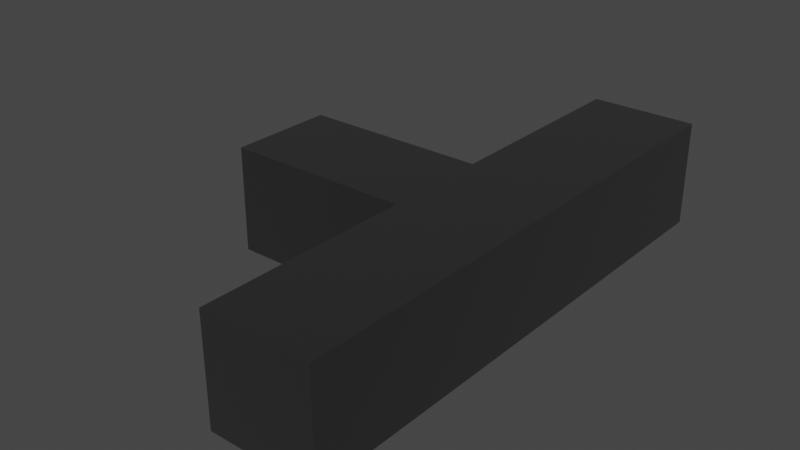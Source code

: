 # Source: DTJ_7.blend  (saved by Blender 3.4.6; exported with 4.5.12 LTS)
import bpy
from mathutils import Matrix  # noqa: F401  (used for matrix-valued properties, if any)

bpy.ops.wm.read_factory_settings(use_empty=True)
scene = bpy.context.scene
scene.name = 'Scene'

# ---- collections
col_dtj = bpy.data.collections.new('DTJ'); scene.collection.children.link(col_dtj)

# ---- materials (node trees are filled in below, after node groups)
mat_diffuse_0_004 = bpy.data.materials.new('diffuse_0.004')
mat_diffuse_0_004.use_transparent_shadow = False
mat_diffuse_0_004.diffuse_color = (0.0, 0.0, 0.0, 1.0)
mat_diffuse_0_004.roughness = 1.0

# ---- material node trees
mat_diffuse_0_004.use_nodes = True; mat_diffuse_0_004.node_tree.nodes.clear()
_N = mat_diffuse_0_004.node_tree.nodes; _L = mat_diffuse_0_004.node_tree.links
n0 = _N.new('ShaderNodeBsdfPrincipled'); n0.name = 'Principled BSDF'; n0.location = (0, 300)
n0.distribution = 'GGX'
n0.subsurface_method = 'RANDOM_WALK_SKIN'
n0.inputs[0].default_value = (0.0, 0.0, 0.0, 1.0)
n0.inputs[2].default_value = 1.0
n0.inputs[3].default_value = 1.45
n0.inputs[13].default_value = 1.0
n0.inputs[27].default_value = (0.0, 0.0, 0.0, 1.0)
n0.inputs[28].default_value = 1.0
n1 = _N.new('ShaderNodeOutputMaterial'); n1.name = 'Material Output'; n1.location = (280, 300)
_L.new(n0.outputs[0], n1.inputs[0])
n1.is_active_output = True

# ---- world
world_world = bpy.data.worlds.new('World'); scene.world = world_world
world_world.use_nodes = True; world_world.node_tree.nodes.clear()
_N = world_world.node_tree.nodes; _L = world_world.node_tree.links
n0 = _N.new('ShaderNodeOutputWorld'); n0.name = 'World Output'; n0.location = (300, 300)
n1 = _N.new('ShaderNodeBackground'); n1.name = 'Background'; n1.location = (10, 300)
n1.inputs[0].default_value = (0.05088, 0.05088, 0.05088, 1.0)
_L.new(n1.outputs[0], n0.inputs[0])
n0.is_active_output = True
world_world.color = (0.05088, 0.05088, 0.05088)
world_world.use_sun_shadow = False
world_world.sun_shadow_jitter_overblur = 0.0

# ---- meshes
me_object_1_003 = bpy.data.meshes.new('object_1.003')
me_object_1_003.from_pydata([(110.0, 0.0, 80.0), (110.0, 40.0, 80.0), (110.0, 0.0, -120.0), (110.0, 40.0, -120.0), (110.0, 0.0, -20.0), (110.0, 40.0, -20.0), (110.0, 20.0, 80.0), (110.0, 20.0, -120.0), (110.0, 20.0, -20.0), (110.0, 30.0, -20.0), (110.0, 20.0, 30.0), (110.0, 30.0, 30.0), (110.0, 10.0, -20.0), (110.0, 10.0, 30.0), (110.0, 20.0, -70.0), (110.0, 10.0, -70.0), (110.0, 30.0, -70.0), (110.0, 0.0, -120.0), (110.0, 40.0, -120.0), (70.0, 0.0, -120.0), (70.0, 40.0, -120.0), (90.0, 0.0, -120.0), (90.0, 40.0, -120.0), (110.0, 20.0, -120.0), (70.0, 20.0, -120.0), (70.0, 0.0, 80.0), (70.0, 40.0, 80.0), (110.0, 0.0, 80.0), (110.0, 40.0, 80.0), (90.0, 0.0, 80.0), (90.0, 40.0, 80.0), (110.0, 20.0, 80.0), (70.0, 20.0, 80.0), (110.0, 0.0, 80.0), (110.0, 0.0, -120.0), (70.0, 0.0, 80.0), (70.0, 0.0, -120.0), (110.0, 0.0, -20.0), (90.0, 0.0, -120.0), (70.0, 0.0, -20.0), (90.0, 0.0, 80.0), (90.0, 0.0, -20.0), (90.0, 0.0, -70.0), (80.0, 0.0, -20.0), (80.0, 0.0, -70.0), (100.0, 0.0, -20.0), (100.0, 0.0, -70.0), (90.0, 0.0, 30.0), (100.0, 0.0, 30.0), (80.0, 0.0, 30.0), (70.0, 0.0, 60.0), (70.0, 0.0, 40.0), (70.0, 0.0, 20.0), (70.0, 0.0, 0.0), (70.0, 0.0, -40.0), (70.0, 0.0, -60.0), (70.0, 0.0, -80.0), (70.0, 0.0, -100.0), (110.0, 40.0, 80.0), (70.0, 40.0, 80.0), (110.0, 40.0, -120.0), (70.0, 40.0, -120.0), (110.0, 40.0, -20.0), (90.0, 40.0, -120.0), (70.0, 40.0, -20.0), (90.0, 40.0, 80.0), (90.0, 40.0, -20.0), (90.0, 40.0, -70.0), (100.0, 40.0, -20.0), (100.0, 40.0, -70.0), (80.0, 40.0, -20.0), (80.0, 40.0, -70.0), (90.0, 40.0, 30.0), (80.0, 40.0, 30.0), (100.0, 40.0, 30.0), (70.0, 40.0, -100.0), (70.0, 40.0, -80.0), (70.0, 40.0, -60.0), (70.0, 40.0, -40.0), (70.0, 40.0, 0.0), (70.0, 40.0, 20.0), (70.0, 40.0, 40.0), (70.0, 40.0, 60.0), (70.0, 0.0, -120.0), (70.0, 40.0, -120.0), (70.0, 5.714, -91.43), (70.0, 11.43, -91.43), (70.0, 17.14, -91.43), (70.0, 22.86, -91.43), (70.0, 28.57, -91.43), (70.0, 34.29, -91.43), (70.0, 5.714, -62.86), (70.0, 11.43, -62.86), (70.0, 17.14, -62.86), (70.0, 22.86, -62.86), (70.0, 28.57, -62.86), (70.0, 34.29, -62.86), (70.0, 5.714, -34.29), (70.0, 34.29, -34.29), (70.0, 5.714, -5.714), (70.0, 11.43, -5.714), (70.0, 28.57, -5.714), (70.0, 34.29, -5.714), (70.0, 5.714, 22.86), (70.0, 11.43, 22.86), (70.0, 17.14, 22.86), (70.0, 22.86, 22.86), (70.0, 28.57, 22.86), (70.0, 34.29, 22.86), (70.0, 5.714, 51.43), (70.0, 11.43, 51.43), (70.0, 17.14, 51.43), (70.0, 22.86, 51.43), (70.0, 28.57, 51.43), (70.0, 34.29, 51.43), (70.0, 0.0, 80.0), (70.0, 40.0, 80.0), (70.0, 20.0, -120.0), (70.0, 20.0, 80.0), (70.0, 0.0, -100.0), (70.0, 0.0, -80.0), (70.0, 0.0, -60.0), (70.0, 0.0, -40.0), (70.0, 0.0, -20.0), (70.0, 0.0, 0.0), (70.0, 0.0, 20.0), (70.0, 0.0, 40.0), (70.0, 0.0, 60.0), (70.0, 40.0, 60.0), (70.0, 40.0, 40.0), (70.0, 40.0, 20.0), (70.0, 40.0, 0.0), (70.0, 40.0, -20.0), (70.0, 40.0, -40.0), (70.0, 40.0, -60.0), (70.0, 40.0, -80.0), (70.0, 40.0, -100.0), (70.0, 27.5, -10.0), (70.0, 27.5, -5.0), (70.0, 27.5, 0.0), (70.0, 25.71, 22.86), (70.0, 28.57, 8.571), (70.0, 22.86, 8.571), (70.0, 25.71, 8.571), (70.0, 12.5, 0.0), (70.0, 12.5, -5.0), (70.0, 12.5, -10.0), (70.0, 14.29, 22.86), (70.0, 17.14, 8.571), (70.0, 11.43, 8.571), (70.0, 14.29, 8.571), (70.0, 20.0, 0.0), (70.0, 27.5, -40.0), (70.0, 27.5, -25.0), (70.0, 12.5, -25.0), (70.0, 12.5, -40.0), (70.0, 27.5, -48.25), (70.0, 12.5, -48.25), (75.0, 12.5, -10.0), (75.0, 27.5, -10.0), (75.0, 12.5, 0.0), (75.0, 27.5, 0.0), (75.0, 20.0, -10.0), (75.0, 12.5, -5.0), (75.0, 20.0, 0.0), (75.0, 27.5, -5.0), (75.0, 27.5, -10.0), (70.0, 27.5, -10.0), (75.0, 27.5, 0.0), (70.0, 27.5, 0.0), (75.0, 27.5, -5.0), (70.0, 27.5, -5.0), (75.0, 12.5, -10.0), (70.0, 12.5, -10.0), (75.0, 12.5, 0.0), (70.0, 12.5, 0.0), (75.0, 12.5, -5.0), (70.0, 12.5, -5.0), (75.0, 12.5, 0.0), (75.0, 27.5, 0.0), (70.0, 12.5, 0.0), (70.0, 27.5, 0.0), (75.0, 20.0, 0.0), (70.0, 20.0, 0.0), (75.0, 27.5, -40.0), (86.0, 27.5, -40.0), (97.0, 27.5, -40.0), (97.0, 27.5, -20.0), (97.0, 27.5, 0.0), (75.0, 27.5, -10.0), (75.0, 27.5, -25.0), (89.67, 27.5, -3.333), (82.33, 27.5, -6.667), (97.0, 27.5, -40.0), (97.0, 27.5, 0.0), (97.0, 12.5, -40.0), (97.0, 12.5, 0.0), (97.0, 27.5, -20.0), (97.0, 20.0, -40.0), (97.0, 12.5, -20.0), (97.0, 20.0, 0.0), (97.0, 27.5, 0.0), (75.0, 27.5, -10.0), (97.0, 12.5, 0.0), (75.0, 12.5, -10.0), (75.0, 20.0, -10.0), (97.0, 20.0, 0.0), (89.67, 12.5, -3.333), (82.33, 12.5, -6.667), (82.33, 27.5, -6.667), (89.67, 27.5, -3.333), (75.0, 12.5, -40.0), (86.0, 12.5, -40.0), (97.0, 12.5, -40.0), (97.0, 12.5, -20.0), (97.0, 12.5, 0.0), (89.67, 12.5, -3.333), (82.33, 12.5, -6.667), (75.0, 12.5, -10.0), (75.0, 12.5, -25.0), (75.0, 27.5, -10.0), (75.0, 27.5, -40.0), (70.0, 27.5, -10.0), (70.0, 27.5, -40.0), (70.0, 27.5, -25.0), (75.0, 27.5, -25.0), (75.0, 12.5, -10.0), (75.0, 12.5, -40.0), (70.0, 12.5, -10.0), (70.0, 12.5, -40.0), (70.0, 12.5, -25.0), (75.0, 12.5, -25.0), (97.0, 27.5, -40.0), (86.0, 27.5, -40.0), (75.0, 27.5, -40.0), (70.0, 27.5, -40.0), (83.68, 27.5, -44.08), (97.0, 27.5, -43.0), (83.68, 27.5, -41.99), (90.52, 27.5, -44.08), (90.52, 27.5, -41.99), (70.0, 27.5, -48.25), (83.5, 27.5, -45.62), (97.0, 27.5, -43.0), (70.0, 12.5, -48.25), (97.0, 12.5, -43.0), (97.0, 20.0, -43.0), (70.0, 27.5, -48.25), (83.5, 12.5, -45.62), (83.5, 27.5, -45.62), (97.0, 27.5, -43.0), (97.0, 27.5, -40.0), (97.0, 12.5, -43.0), (97.0, 12.5, -40.0), (97.0, 20.0, -40.0), (97.0, 20.0, -43.0), (70.0, 12.5, -48.25), (97.0, 12.5, -40.0), (86.0, 12.5, -40.0), (75.0, 12.5, -40.0), (70.0, 12.5, -40.0), (83.68, 12.5, -44.08), (97.0, 12.5, -43.0), (83.68, 12.5, -41.99), (90.52, 12.5, -44.08), (90.52, 12.5, -41.99), (83.5, 12.5, -45.62)], [], [(16, 9, 8, 14), (9, 11, 10, 8), (8, 10, 13, 12), (14, 8, 12, 15), (6, 0, 13), (4, 13, 0), (13, 4, 12), (15, 12, 4), (11, 1, 6), (6, 10, 11), (10, 6, 13), (5, 1, 11), (7, 14, 15), (15, 2, 7), (2, 15, 4), (16, 14, 7), (11, 9, 5), (16, 5, 9), (5, 16, 3), (7, 3, 16), (23, 17, 21), (23, 22, 18), (24, 23, 21), (23, 24, 22), (24, 20, 22), (19, 24, 21), (32, 25, 29), (32, 30, 26), (31, 32, 29), (32, 31, 30), (31, 28, 30), (27, 31, 29), (44, 42, 41, 43), (42, 46, 45, 41), (41, 45, 48, 47), (43, 41, 47, 49), (37, 33, 48), (40, 48, 33), (48, 45, 37), (47, 40, 49), (35, 49, 40), (48, 40, 47), (34, 37, 46), (45, 46, 37), (38, 34, 46), (44, 38, 42), (46, 42, 38), (43, 49, 52, 53), (50, 51, 49), (51, 52, 49), (53, 39, 43), (39, 54, 43), (55, 44, 54), (54, 44, 43), (56, 44, 55), (44, 56, 57), (44, 57, 36), (38, 44, 36), (35, 50, 49), (71, 70, 66, 67), (70, 73, 72, 66), (66, 72, 74, 68), (67, 66, 68, 69), (65, 58, 74), (62, 74, 58), (72, 65, 74), (62, 68, 74), (69, 68, 62), (73, 65, 72), (73, 82, 59), (73, 81, 82), (80, 73, 79), (73, 70, 79), (81, 73, 80), (73, 59, 65), (63, 67, 69), (71, 67, 63), (60, 63, 69), (61, 71, 63), (60, 69, 62), (70, 71, 77, 78), (70, 78, 64), (71, 75, 76), (71, 61, 75), (76, 77, 71), (79, 70, 64), (92, 86, 85, 91), (93, 87, 86, 92), (94, 88, 87, 93), (95, 89, 88, 94), (96, 90, 89, 95), (97, 99, 100), (101, 102, 98), (149, 100, 99), (103, 104, 149), (99, 103, 149), (105, 148, 150, 147), (147, 150, 149, 104), (107, 141, 143, 140), (140, 143, 142, 106), (141, 107, 108), (102, 101, 141), (108, 102, 141), (110, 104, 103, 109), (147, 104, 110), (111, 105, 147), (110, 111, 147), (112, 106, 105, 111), (140, 106, 112), (113, 107, 140), (112, 113, 140), (114, 108, 107, 113), (85, 83, 119), (91, 85, 120, 121), (119, 120, 85), (86, 83, 85), (117, 83, 86), (92, 91, 97), (87, 117, 86), (97, 91, 121, 122), (154, 155, 100), (122, 123, 97), (97, 100, 92), (157, 93, 92), (155, 92, 100), (154, 100, 146), (94, 93, 157), (157, 92, 155), (99, 97, 123), (89, 117, 88), (88, 117, 87), (84, 117, 89, 90), (90, 136, 84), (90, 96, 134, 135), (136, 90, 135), (95, 94, 156), (153, 101, 152), (157, 156, 94), (98, 95, 101), (101, 95, 152), (133, 134, 96, 98), (132, 133, 98), (98, 102, 132), (96, 95, 98), (137, 101, 153), (152, 95, 156), (103, 99, 124, 125), (124, 99, 123), (144, 100, 149), (144, 150, 148), (100, 144, 145), (151, 144, 148), (105, 151, 148), (150, 144, 149), (139, 151, 142, 143), (103, 125, 126), (109, 127, 115), (109, 126, 127), (115, 110, 109), (110, 118, 111), (109, 103, 126), (106, 151, 105), (118, 110, 115), (101, 138, 139), (141, 139, 143), (130, 131, 102, 108), (141, 101, 139), (132, 102, 131), (138, 101, 137), (118, 116, 114, 113), (112, 118, 113), (106, 142, 151), (130, 108, 129), (114, 129, 108), (128, 114, 116), (129, 114, 128), (111, 118, 112), (100, 145, 146), (162, 158, 163), (162, 165, 159), (164, 162, 163), (162, 164, 165), (164, 161, 165), (160, 164, 163), (167, 166, 170, 171), (168, 169, 171, 170), (173, 177, 176, 172), (174, 176, 177, 175), (182, 178, 180, 183), (179, 182, 183, 181), (185, 192, 190), (190, 192, 189), (185, 190, 184), (187, 185, 186), (188, 191, 187), (187, 191, 192), (185, 187, 192), (197, 193, 198), (197, 200, 194), (199, 197, 198), (197, 199, 200), (199, 196, 200), (195, 199, 198), (210, 201, 206), (209, 210, 207, 208), (209, 205, 202), (206, 207, 210), (204, 205, 208), (208, 205, 209), (203, 207, 206), (212, 219, 217), (219, 218, 217), (212, 211, 219), (214, 213, 212), (215, 214, 216), (214, 217, 216), (212, 217, 214), (225, 220, 222, 224), (221, 225, 224, 223), (231, 230, 228, 226), (227, 229, 230, 231), (240, 238, 236, 239), (236, 241, 242), (234, 235, 236), (241, 236, 235), (238, 234, 236), (236, 242, 239), (242, 237, 239), (237, 240, 239), (232, 233, 240), (238, 240, 233), (237, 232, 240), (234, 238, 233), (249, 247, 244, 248), (246, 243, 249), (249, 248, 246), (248, 245, 246), (251, 250, 255, 254), (252, 253, 254, 255), (265, 264, 261, 263), (261, 266, 256), (259, 261, 260), (256, 260, 261), (263, 261, 259), (261, 264, 266), (266, 264, 262), (262, 264, 265), (257, 265, 258), (263, 258, 265), (262, 265, 257), (259, 258, 263)])
_uv = me_object_1_003.uv_layers.new(name='UVMap')
_uv.uv.foreach_set('vector', [0.7719, 0.9582, 0.5689, 0.9582, 0.5689, 0.9179, 0.7719, 0.9179, 0.5689, 0.9582, 0.3658, 0.9582, 0.3658, 0.9179, 0.5689, 0.9179, 0.5689, 0.9179, 0.3658, 0.9179, 0.3658, 0.8776, 0.5689, 0.8776, 0.7719, 0.9179, 0.5689, 0.9179, 0.5689, 0.8776, 0.7719, 0.8776, 0.1627, 0.9179, 0.1627, 0.8373, 0.3658, 0.8776, 0.5689, 0.8373, 0.3658, 0.8776, 0.1627, 0.8373, 0.3658, 0.8776, 0.5689, 0.8373, 0.5689, 0.8776, 0.7719, 0.8776, 0.5689, 0.8776, 0.5689, 0.8373, 0.3658, 0.9582, 0.1627, 0.9985, 0.1627, 0.9179, 0.1627, 0.9179, 0.3658, 0.9179, 0.3658, 0.9582, 0.3658, 0.9179, 0.1627, 0.9179, 0.3658, 0.8776, 0.5689, 0.9985, 0.1627, 0.9985, 0.3658, 0.9582, 0.975, 0.9179, 0.7719, 0.9179, 0.7719, 0.8776, 0.7719, 0.8776, 0.975, 0.8373, 0.975, 0.9179, 0.975, 0.8373, 0.7719, 0.8776, 0.5689, 0.8373, 0.7719, 0.9582, 0.7719, 0.9179, 0.975, 0.9179, 0.3658, 0.9582, 0.5689, 0.9582, 0.5689, 0.9985, 0.7719, 0.9582, 0.5689, 0.9985, 0.5689, 0.9582, 0.5689, 0.9985, 0.7719, 0.9582, 0.975, 0.9985, 0.975, 0.9179, 0.975, 0.9985, 0.7719, 0.9582, 0.5696, 0.2163, 0.5696, 0.1357, 0.651, 0.1357, 0.5696, 0.2163, 0.651, 0.297, 0.5696, 0.297, 0.7323, 0.2163, 0.5696, 0.2163, 0.651, 0.1357, 0.5696, 0.2163, 0.7323, 0.2163, 0.651, 0.297, 0.7323, 0.2163, 0.7323, 0.297, 0.651, 0.297, 0.7323, 0.1357, 0.7323, 0.2163, 0.651, 0.1357, 0.1627, 0.2163, 0.1627, 0.1357, 0.2441, 0.1357, 0.1627, 0.2163, 0.2441, 0.297, 0.1627, 0.297, 0.3255, 0.2163, 0.1627, 0.2163, 0.2441, 0.1357, 0.1627, 0.2163, 0.3255, 0.2163, 0.2441, 0.297, 0.3255, 0.2163, 0.3255, 0.297, 0.2441, 0.297, 0.3255, 0.1357, 0.3255, 0.2163, 0.2441, 0.1357, 0.3658, 0.7955, 0.3658, 0.7552, 0.5689, 0.7552, 0.5689, 0.7955, 0.3658, 0.7552, 0.3658, 0.7148, 0.5689, 0.7148, 0.5689, 0.7552, 0.5689, 0.7552, 0.5689, 0.7148, 0.7719, 0.7148, 0.7719, 0.7552, 0.5689, 0.7955, 0.5689, 0.7552, 0.7719, 0.7552, 0.7719, 0.7955, 0.5689, 0.6745, 0.975, 0.6745, 0.7719, 0.7148, 0.975, 0.7552, 0.7719, 0.7148, 0.975, 0.6745, 0.7719, 0.7148, 0.5689, 0.7148, 0.5689, 0.6745, 0.7719, 0.7552, 0.975, 0.7552, 0.7719, 0.7955, 0.975, 0.8358, 0.7719, 0.7955, 0.975, 0.7552, 0.7719, 0.7148, 0.975, 0.7552, 0.7719, 0.7552, 0.1627, 0.6745, 0.5689, 0.6745, 0.3658, 0.7148, 0.5689, 0.7148, 0.3658, 0.7148, 0.5689, 0.6745, 0.1627, 0.7552, 0.1627, 0.6745, 0.3658, 0.7148, 0.3658, 0.7955, 0.1627, 0.7552, 0.3658, 0.7552, 0.3658, 0.7148, 0.3658, 0.7552, 0.1627, 0.7552, 0.5689, 0.7955, 0.7719, 0.7955, 0.7313, 0.8358, 0.6501, 0.8358, 0.8938, 0.8358, 0.8125, 0.8358, 0.7719, 0.7955, 0.8125, 0.8358, 0.7313, 0.8358, 0.7719, 0.7955, 0.6501, 0.8358, 0.5689, 0.8358, 0.5689, 0.7955, 0.5689, 0.8358, 0.4876, 0.8358, 0.5689, 0.7955, 0.4064, 0.8358, 0.3658, 0.7955, 0.4876, 0.8358, 0.4876, 0.8358, 0.3658, 0.7955, 0.5689, 0.7955, 0.3252, 0.8358, 0.3658, 0.7955, 0.4064, 0.8358, 0.3658, 0.7955, 0.3252, 0.8358, 0.244, 0.8358, 0.3658, 0.7955, 0.244, 0.8358, 0.1627, 0.8358, 0.1627, 0.7552, 0.3658, 0.7955, 0.1627, 0.8358, 0.975, 0.8358, 0.8938, 0.8358, 0.7719, 0.7955, 0.04032, 0.6103, 0.04032, 0.4069, 0.08064, 0.4069, 0.08064, 0.6103, 0.04032, 0.4069, 0.04032, 0.2034, 0.08064, 0.2034, 0.08064, 0.4069, 0.08064, 0.4069, 0.08064, 0.2034, 0.121, 0.2034, 0.121, 0.4069, 0.08064, 0.6103, 0.08064, 0.4069, 0.121, 0.4069, 0.121, 0.6103, 0.08064, 0.0, 0.1613, 0.0, 0.121, 0.2034, 0.1613, 0.4069, 0.121, 0.2034, 0.1613, 0.0, 0.08064, 0.2034, 0.08064, 0.0, 0.121, 0.2034, 0.1613, 0.4069, 0.121, 0.4069, 0.121, 0.2034, 0.121, 0.6103, 0.121, 0.4069, 0.1613, 0.4069, 0.04032, 0.2034, 0.08064, 0.0, 0.08064, 0.2034, 0.04032, 0.2034, 0.0, 0.08137, 0.0, 0.0, 0.04032, 0.2034, 0.0, 0.1627, 0.0, 0.08137, 0.0, 0.2441, 0.04032, 0.2034, 0.0, 0.3255, 0.04032, 0.2034, 0.04032, 0.4069, 0.0, 0.3255, 0.0, 0.1627, 0.04032, 0.2034, 0.0, 0.2441, 0.04032, 0.2034, 0.0, 0.0, 0.08064, 0.0, 0.08064, 0.8137, 0.08064, 0.6103, 0.121, 0.6103, 0.04032, 0.6103, 0.08064, 0.6103, 0.08064, 0.8137, 0.1613, 0.8137, 0.08064, 0.8137, 0.121, 0.6103, 0.0, 0.8137, 0.04032, 0.6103, 0.08064, 0.8137, 0.1613, 0.8137, 0.121, 0.6103, 0.1613, 0.4069, 0.04032, 0.4069, 0.04032, 0.6103, 0.0, 0.5696, 0.0, 0.4882, 0.04032, 0.4069, 0.0, 0.4882, 0.0, 0.4069, 0.04032, 0.6103, 0.0, 0.7323, 0.0, 0.651, 0.04032, 0.6103, 0.0, 0.8137, 0.0, 0.7323, 0.0, 0.651, 0.0, 0.5696, 0.04032, 0.6103, 0.0, 0.3255, 0.04032, 0.4069, 0.0, 0.4069, 0.3948, 0.5579, 0.2788, 0.5579, 0.2788, 0.5348, 0.3948, 0.5348, 0.3948, 0.5809, 0.2788, 0.5809, 0.2788, 0.5579, 0.3948, 0.5579, 0.3948, 0.6039, 0.2788, 0.6039, 0.2788, 0.5809, 0.3948, 0.5809, 0.3948, 0.627, 0.2788, 0.627, 0.2788, 0.6039, 0.3948, 0.6039, 0.3948, 0.65, 0.2788, 0.65, 0.2788, 0.627, 0.3948, 0.627, 0.5108, 0.5348, 0.6269, 0.5348, 0.6269, 0.5579, 0.6269, 0.627, 0.6269, 0.65, 0.5108, 0.65, 0.6849, 0.5579, 0.6269, 0.5579, 0.6269, 0.5348, 0.7429, 0.5348, 0.7429, 0.5579, 0.6849, 0.5579, 0.6269, 0.5348, 0.7429, 0.5348, 0.6849, 0.5579, 0.7429, 0.5809, 0.6849, 0.5809, 0.6849, 0.5694, 0.7429, 0.5694, 0.7429, 0.5694, 0.6849, 0.5694, 0.6849, 0.5579, 0.7429, 0.5579, 0.7429, 0.627, 0.6849, 0.627, 0.6849, 0.6155, 0.7429, 0.6155, 0.7429, 0.6155, 0.6849, 0.6155, 0.6849, 0.6039, 0.7429, 0.6039, 0.6849, 0.627, 0.7429, 0.627, 0.7429, 0.65, 0.6269, 0.65, 0.6269, 0.627, 0.6849, 0.627, 0.7429, 0.65, 0.6269, 0.65, 0.6849, 0.627, 0.8589, 0.5579, 0.7429, 0.5579, 0.7429, 0.5348, 0.8589, 0.5348, 0.7429, 0.5694, 0.7429, 0.5579, 0.8589, 0.5579, 0.8589, 0.5809, 0.7429, 0.5809, 0.7429, 0.5694, 0.8589, 0.5579, 0.8589, 0.5809, 0.7429, 0.5694, 0.8589, 0.6039, 0.7429, 0.6039, 0.7429, 0.5809, 0.8589, 0.5809, 0.7429, 0.6155, 0.7429, 0.6039, 0.8589, 0.6039, 0.8589, 0.627, 0.7429, 0.627, 0.7429, 0.6155, 0.8589, 0.6039, 0.8589, 0.627, 0.7429, 0.6155, 0.8589, 0.65, 0.7429, 0.65, 0.7429, 0.627, 0.8589, 0.627, 0.2788, 0.5348, 0.1627, 0.5118, 0.244, 0.5118, 0.3948, 0.5348, 0.2788, 0.5348, 0.3252, 0.5118, 0.4064, 0.5118, 0.244, 0.5118, 0.3252, 0.5118, 0.2788, 0.5348, 0.2788, 0.5579, 0.1627, 0.5118, 0.2788, 0.5348, 0.1627, 0.5924, 0.1627, 0.5118, 0.2788, 0.5579, 0.3948, 0.5579, 0.3948, 0.5348, 0.5108, 0.5348, 0.2788, 0.5809, 0.1627, 0.5924, 0.2788, 0.5579, 0.5108, 0.5348, 0.3948, 0.5348, 0.4064, 0.5118, 0.4876, 0.5118, 0.5486, 0.5622, 0.4876, 0.5622, 0.6269, 0.5579, 0.4876, 0.5118, 0.5689, 0.5118, 0.5108, 0.5348, 0.5108, 0.5348, 0.6269, 0.5579, 0.3948, 0.5579, 0.4541, 0.5622, 0.3948, 0.5809, 0.3948, 0.5579, 0.4876, 0.5622, 0.3948, 0.5579, 0.6269, 0.5579, 0.5486, 0.5622, 0.6269, 0.5579, 0.6095, 0.5622, 0.3948, 0.6039, 0.3948, 0.5809, 0.4541, 0.5622, 0.4541, 0.5622, 0.3948, 0.5579, 0.4876, 0.5622, 0.6269, 0.5348, 0.5108, 0.5348, 0.5689, 0.5118, 0.2788, 0.627, 0.1627, 0.5924, 0.2788, 0.6039, 0.2788, 0.6039, 0.1627, 0.5924, 0.2788, 0.5809, 0.1627, 0.6731, 0.1627, 0.5924, 0.2788, 0.627, 0.2788, 0.65, 0.2788, 0.65, 0.244, 0.6731, 0.1627, 0.6731, 0.2788, 0.65, 0.3948, 0.65, 0.4064, 0.6731, 0.3252, 0.6731, 0.244, 0.6731, 0.2788, 0.65, 0.3252, 0.6731, 0.3948, 0.627, 0.3948, 0.6039, 0.4541, 0.6227, 0.5486, 0.6227, 0.6269, 0.627, 0.4876, 0.6227, 0.4541, 0.5622, 0.4541, 0.6227, 0.3948, 0.6039, 0.5108, 0.65, 0.3948, 0.627, 0.6269, 0.627, 0.6269, 0.627, 0.3948, 0.627, 0.4876, 0.6227, 0.4876, 0.6731, 0.4064, 0.6731, 0.3948, 0.65, 0.5108, 0.65, 0.5689, 0.6731, 0.4876, 0.6731, 0.5108, 0.65, 0.5108, 0.65, 0.6269, 0.65, 0.5689, 0.6731, 0.3948, 0.65, 0.3948, 0.627, 0.5108, 0.65, 0.6095, 0.6227, 0.6269, 0.627, 0.5486, 0.6227, 0.4876, 0.6227, 0.3948, 0.627, 0.4541, 0.6227, 0.7429, 0.5348, 0.6269, 0.5348, 0.6501, 0.5118, 0.7313, 0.5118, 0.6501, 0.5118, 0.6269, 0.5348, 0.5689, 0.5118, 0.6501, 0.5622, 0.6269, 0.5579, 0.6849, 0.5579, 0.6501, 0.5622, 0.6849, 0.5694, 0.6849, 0.5809, 0.6269, 0.5579, 0.6501, 0.5622, 0.6298, 0.5622, 0.6501, 0.5924, 0.6501, 0.5622, 0.6849, 0.5809, 0.7429, 0.5809, 0.6501, 0.5924, 0.6849, 0.5809, 0.6849, 0.5694, 0.6501, 0.5622, 0.6849, 0.5579, 0.6501, 0.6227, 0.6501, 0.5924, 0.6849, 0.6039, 0.6849, 0.6155, 0.7429, 0.5348, 0.7313, 0.5118, 0.8125, 0.5118, 0.8589, 0.5348, 0.8938, 0.5118, 0.975, 0.5118, 0.8589, 0.5348, 0.8125, 0.5118, 0.8938, 0.5118, 0.975, 0.5118, 0.8589, 0.5579, 0.8589, 0.5348, 0.8589, 0.5579, 0.975, 0.5924, 0.8589, 0.5809, 0.8589, 0.5348, 0.7429, 0.5348, 0.8125, 0.5118, 0.7429, 0.6039, 0.6501, 0.5924, 0.7429, 0.5809, 0.975, 0.5924, 0.8589, 0.5579, 0.975, 0.5118, 0.6269, 0.627, 0.6298, 0.6227, 0.6501, 0.6227, 0.6849, 0.627, 0.6501, 0.6227, 0.6849, 0.6155, 0.7313, 0.6731, 0.6501, 0.6731, 0.6269, 0.65, 0.7429, 0.65, 0.6849, 0.627, 0.6269, 0.627, 0.6501, 0.6227, 0.5689, 0.6731, 0.6269, 0.65, 0.6501, 0.6731, 0.6298, 0.6227, 0.6269, 0.627, 0.6095, 0.6227, 0.975, 0.5924, 0.975, 0.6731, 0.8589, 0.65, 0.8589, 0.627, 0.8589, 0.6039, 0.975, 0.5924, 0.8589, 0.627, 0.7429, 0.6039, 0.6849, 0.6039, 0.6501, 0.5924, 0.7313, 0.6731, 0.7429, 0.65, 0.8125, 0.6731, 0.8589, 0.65, 0.8125, 0.6731, 0.7429, 0.65, 0.8938, 0.6731, 0.8589, 0.65, 0.975, 0.6731, 0.8125, 0.6731, 0.8589, 0.65, 0.8938, 0.6731, 0.8589, 0.5809, 0.975, 0.5924, 0.8589, 0.6039, 0.6269, 0.5579, 0.6298, 0.5622, 0.6095, 0.5622, 0.1627, 0.09154, 0.1627, 0.06103, 0.1831, 0.06103, 0.1627, 0.09154, 0.1831, 0.1221, 0.1627, 0.1221, 0.2034, 0.09154, 0.1627, 0.09154, 0.1831, 0.06103, 0.1627, 0.09154, 0.2034, 0.09154, 0.1831, 0.1221, 0.2034, 0.09154, 0.2034, 0.1221, 0.1831, 0.1221, 0.2034, 0.06103, 0.2034, 0.09154, 0.1831, 0.06103, 0.5244, 0.0, 0.5447, 0.0, 0.5447, 0.02034, 0.5244, 0.02034, 0.5447, 0.04069, 0.5244, 0.04069, 0.5244, 0.02034, 0.5447, 0.02034, 0.2984, 0.0, 0.2984, 0.02034, 0.3187, 0.02034, 0.3187, 0.0, 0.3187, 0.04069, 0.3187, 0.02034, 0.2984, 0.02034, 0.2984, 0.04069, 0.7504, 0.02978, 0.7504, 0.0, 0.7708, 0.0, 0.7708, 0.02978, 0.7504, 0.05956, 0.7504, 0.02978, 0.7708, 0.02978, 0.7708, 0.05956, 0.734, 0.3433, 0.5983, 0.3287, 0.6729, 0.2993, 0.6729, 0.2993, 0.5983, 0.3287, 0.6119, 0.2993, 0.734, 0.3433, 0.6729, 0.2993, 0.734, 0.2993, 0.6526, 0.3874, 0.734, 0.3433, 0.734, 0.3874, 0.5712, 0.3874, 0.5848, 0.358, 0.6526, 0.3874, 0.6526, 0.3874, 0.5848, 0.358, 0.5983, 0.3287, 0.734, 0.3433, 0.6526, 0.3874, 0.5983, 0.3287, 0.651, 0.4508, 0.7323, 0.4508, 0.7323, 0.4805, 0.651, 0.4508, 0.5696, 0.4805, 0.5696, 0.4508, 0.651, 0.5103, 0.651, 0.4508, 0.7323, 0.4805, 0.651, 0.4508, 0.651, 0.5103, 0.5696, 0.4805, 0.651, 0.5103, 0.5696, 0.5103, 0.5696, 0.4805, 0.7323, 0.5103, 0.651, 0.5103, 0.7323, 0.4805, 0.2283, 0.3373, 0.2611, 0.3373, 0.2611, 0.3678, 0.1955, 0.3373, 0.2283, 0.3373, 0.2283, 0.3984, 0.1955, 0.3984, 0.1955, 0.3373, 0.1627, 0.3678, 0.1627, 0.3373, 0.2611, 0.3678, 0.2283, 0.3984, 0.2283, 0.3373, 0.1627, 0.3984, 0.1627, 0.3678, 0.1955, 0.3984, 0.1955, 0.3984, 0.1627, 0.3678, 0.1955, 0.3373, 0.2611, 0.3984, 0.2283, 0.3984, 0.2611, 0.3678, 0.3271, 0.4529, 0.2661, 0.4081, 0.1915, 0.438, 0.2661, 0.4081, 0.2051, 0.4081, 0.1915, 0.438, 0.3271, 0.4529, 0.3271, 0.4081, 0.2661, 0.4081, 0.2457, 0.4976, 0.3271, 0.4976, 0.3271, 0.4529, 0.1644, 0.4976, 0.2457, 0.4976, 0.1779, 0.4678, 0.2457, 0.4976, 0.1915, 0.438, 0.1779, 0.4678, 0.3271, 0.4529, 0.1915, 0.438, 0.2457, 0.4976, 0.4272, 0.1153, 0.4882, 0.1153, 0.4882, 0.1342, 0.4272, 0.1342, 0.3662, 0.1153, 0.4272, 0.1153, 0.4272, 0.1342, 0.3662, 0.1342, 0.4272, 0.095, 0.4272, 0.1139, 0.4882, 0.1139, 0.4882, 0.095, 0.3662, 0.095, 0.3662, 0.1139, 0.4272, 0.1139, 0.4272, 0.095, 0.2462, 0.3239, 0.2184, 0.3239, 0.2184, 0.3154, 0.2462, 0.3154, 0.2184, 0.3154, 0.1627, 0.2984, 0.2177, 0.3091, 0.1831, 0.332, 0.1627, 0.332, 0.2184, 0.3154, 0.1627, 0.2984, 0.2184, 0.3154, 0.1627, 0.332, 0.2184, 0.3239, 0.1831, 0.332, 0.2184, 0.3154, 0.2184, 0.3154, 0.2177, 0.3091, 0.2462, 0.3154, 0.2177, 0.3091, 0.2726, 0.3198, 0.2462, 0.3154, 0.2726, 0.3198, 0.2462, 0.3239, 0.2462, 0.3154, 0.2726, 0.332, 0.2278, 0.332, 0.2462, 0.3239, 0.2184, 0.3239, 0.2462, 0.3239, 0.2278, 0.332, 0.2726, 0.3198, 0.2726, 0.332, 0.2462, 0.3239, 0.1831, 0.332, 0.2184, 0.3239, 0.2278, 0.332, 0.6255, 0.3897, 0.6815, 0.3897, 0.6815, 0.4493, 0.6255, 0.4493, 0.5696, 0.4195, 0.5696, 0.3897, 0.6255, 0.3897, 0.6255, 0.3897, 0.6255, 0.4493, 0.5696, 0.4195, 0.6255, 0.4493, 0.5696, 0.4493, 0.5696, 0.4195, 0.1627, 0.0, 0.1749, 0.0, 0.1749, 0.02978, 0.1627, 0.02978, 0.1749, 0.05956, 0.1627, 0.05956, 0.1627, 0.02978, 0.1749, 0.02978, 0.4497, 0.08541, 0.4497, 0.07728, 0.4218, 0.07728, 0.4218, 0.08541, 0.4218, 0.07728, 0.4211, 0.07125, 0.3662, 0.06103, 0.3865, 0.09315, 0.4218, 0.07728, 0.3662, 0.09315, 0.3662, 0.06103, 0.3662, 0.09315, 0.4218, 0.07728, 0.4218, 0.08541, 0.4218, 0.07728, 0.3865, 0.09315, 0.4218, 0.07728, 0.4497, 0.07728, 0.4211, 0.07125, 0.4211, 0.07125, 0.4497, 0.07728, 0.476, 0.08147, 0.476, 0.08147, 0.4497, 0.07728, 0.4497, 0.08541, 0.476, 0.09315, 0.4497, 0.08541, 0.4313, 0.09315, 0.4218, 0.08541, 0.4313, 0.09315, 0.4497, 0.08541, 0.476, 0.08147, 0.4497, 0.08541, 0.476, 0.09315, 0.3865, 0.09315, 0.4313, 0.09315, 0.4218, 0.08541])
me_object_1_003.materials.append(mat_diffuse_0_004)
me_object_1_003.update()
me_object_1_003.normals_split_custom_set([tuple(v) for v in zip(*[iter([1.0, 0.0, 0.0, 1.0, 0.0, 0.0, 1.0, 0.0, 0.0, 1.0, 0.0, 0.0, 1.0, 0.0, 0.0, 1.0, 0.0, 0.0, 1.0, 0.0, 0.0, 1.0, 0.0, 0.0, 1.0, 0.0, 0.0, 1.0, 0.0, 0.0, 1.0, 0.0, 0.0, 1.0, 0.0, 0.0, 1.0, 0.0, 0.0, 1.0, 0.0, 0.0, 1.0, 0.0, 0.0, 1.0, 0.0, 0.0, 1.0, 0.0, 0.0, 1.0, 0.0, 0.0, 1.0, 0.0, 0.0, 1.0, 0.0, 0.0, 1.0, 0.0, 0.0, 1.0, 0.0, 0.0, 1.0, 0.0, 0.0, 1.0, 0.0, 0.0, 1.0, 0.0, 0.0, 1.0, 0.0, 0.0, 1.0, 0.0, 0.0, 1.0, 0.0, 0.0, 1.0, 0.0, 0.0, 1.0, 0.0, 0.0, 1.0, 0.0, 0.0, 1.0, 0.0, 0.0, 1.0, 0.0, 0.0, 1.0, 0.0, 0.0, 1.0, 0.0, 0.0, 1.0, 0.0, 0.0, 1.0, 0.0, 0.0, 1.0, 0.0, 0.0, 1.0, 0.0, 0.0, 1.0, 0.0, 0.0, 1.0, 0.0, 0.0, 1.0, 0.0, 0.0, 1.0, 0.0, 0.0, 1.0, 0.0, 0.0, 1.0, 0.0, 0.0, 1.0, 0.0, 0.0, 1.0, 0.0, 0.0, 1.0, 0.0, 0.0, 1.0, 0.0, 0.0, 1.0, 0.0, 0.0, 1.0, 0.0, 0.0, 1.0, 0.0, 0.0, 1.0, 0.0, 0.0, 1.0, 0.0, 0.0, 1.0, 0.0, 0.0, 1.0, 0.0, 0.0, 1.0, 0.0, 0.0, 1.0, 0.0, 0.0, 1.0, 0.0, 0.0, 1.0, 0.0, 0.0, 1.0, 0.0, 0.0, 1.0, 0.0, 0.0, 1.0, 0.0, 0.0, 1.0, 0.0, 0.0, 0.0, 0.0, -1.0, 0.0, 0.0, -1.0, 0.0, 0.0, -1.0, 0.0, 0.0, -1.0, 0.0, 0.0, -1.0, 0.0, 0.0, -1.0, 0.0, 0.0, -1.0, 0.0, 0.0, -1.0, 0.0, 0.0, -1.0, 0.0, 0.0, -1.0, 0.0, 0.0, -1.0, 0.0, 0.0, -1.0, 0.0, 0.0, -1.0, 0.0, 0.0, -1.0, 0.0, 0.0, -1.0, 0.0, 0.0, -1.0, 0.0, 0.0, -1.0, 0.0, 0.0, -1.0, 0.0, 0.0, 1.0, 0.0, 0.0, 1.0, 0.0, 0.0, 1.0, 0.0, 0.0, 1.0, 0.0, 0.0, 1.0, 0.0, 0.0, 1.0, 0.0, 0.0, 1.0, 0.0, 0.0, 1.0, 0.0, 0.0, 1.0, 0.0, 0.0, 1.0, 0.0, 0.0, 1.0, 0.0, 0.0, 1.0, 0.0, 0.0, 1.0, 0.0, 0.0, 1.0, 0.0, 0.0, 1.0, 0.0, 0.0, 1.0, 0.0, 0.0, 1.0, 0.0, 0.0, 1.0, 0.0, -1.0, 0.0, 0.0, -1.0, 0.0, 0.0, -1.0, 0.0, 0.0, -1.0, 0.0, 0.0, -1.0, 0.0, 0.0, -1.0, 0.0, 0.0, -1.0, 0.0, 0.0, -1.0, 0.0, 0.0, -1.0, 0.0, 0.0, -1.0, 0.0, 0.0, -1.0, 0.0, 0.0, -1.0, 0.0, 0.0, -1.0, 0.0, 0.0, -1.0, 0.0, 0.0, -1.0, 0.0, 0.0, -1.0, 0.0, 0.0, -1.0, 0.0, 0.0, -1.0, 0.0, 0.0, -1.0, 0.0, 0.0, -1.0, 0.0, 0.0, -1.0, 0.0, 0.0, -1.0, 0.0, 0.0, -1.0, 0.0, 0.0, -1.0, 0.0, 0.0, -1.0, 0.0, 0.0, -1.0, 0.0, 0.0, -1.0, 0.0, 0.0, -1.0, 0.0, 0.0, -1.0, 0.0, 0.0, -1.0, 0.0, 0.0, -1.0, 0.0, 0.0, -1.0, 0.0, 0.0, -1.0, 0.0, 0.0, -1.0, 0.0, 0.0, -1.0, 0.0, 0.0, -1.0, 0.0, 0.0, -1.0, 0.0, 0.0, -1.0, 0.0, 0.0, -1.0, 0.0, 0.0, -1.0, 0.0, 0.0, -1.0, 0.0, 0.0, -1.0, 0.0, 0.0, -1.0, 0.0, 0.0, -1.0, 0.0, 0.0, -1.0, 0.0, 0.0, -1.0, 0.0, 0.0, -1.0, 0.0, 0.0, -1.0, 0.0, 0.0, -1.0, 0.0, 0.0, -1.0, 0.0, 0.0, -1.0, 0.0, 0.0, -1.0, 0.0, 0.0, -1.0, 0.0, 0.0, -1.0, 0.0, 0.0, -1.0, 0.0, 0.0, -1.0, 0.0, 0.0, -1.0, 0.0, 0.0, -1.0, 0.0, 0.0, -1.0, 0.0, 0.0, -1.0, 0.0, 0.0, -1.0, 0.0, 0.0, -1.0, 0.0, 0.0, -1.0, 0.0, 0.0, -1.0, 0.0, 0.0, -1.0, 0.0, 0.0, -1.0, 0.0, 0.0, -1.0, 0.0, 0.0, -1.0, 0.0, 0.0, -1.0, 0.0, 0.0, -1.0, 0.0, 0.0, -1.0, 0.0, 0.0, -1.0, 0.0, 0.0, -1.0, 0.0, 0.0, -1.0, 0.0, 0.0, -1.0, 0.0, 0.0, -1.0, 0.0, 0.0, -1.0, 0.0, 0.0, -1.0, 0.0, 0.0, -1.0, 0.0, 0.0, -1.0, 0.0, 0.0, -1.0, 0.0, 0.0, -1.0, 0.0, 0.0, -1.0, 0.0, 0.0, -1.0, 0.0, 0.0, -1.0, 0.0, 0.0, -1.0, 0.0, 0.0, 1.0, 0.0, 0.0, 1.0, 0.0, 0.0, 1.0, 0.0, 0.0, 1.0, 0.0, 0.0, 1.0, 0.0, 0.0, 1.0, 0.0, 0.0, 1.0, 0.0, 0.0, 1.0, 0.0, 0.0, 1.0, 0.0, 0.0, 1.0, 0.0, 0.0, 1.0, 0.0, 0.0, 1.0, 0.0, 0.0, 1.0, 0.0, 0.0, 1.0, 0.0, 0.0, 1.0, 0.0, 0.0, 1.0, 0.0, 0.0, 1.0, 0.0, 0.0, 1.0, 0.0, 0.0, 1.0, 0.0, 0.0, 1.0, 0.0, 0.0, 1.0, 0.0, 0.0, 1.0, 0.0, 0.0, 1.0, 0.0, 0.0, 1.0, 0.0, 0.0, 1.0, 0.0, 0.0, 1.0, 0.0, 0.0, 1.0, 0.0, 0.0, 1.0, 0.0, 0.0, 1.0, 0.0, 0.0, 1.0, 0.0, 0.0, 1.0, 0.0, 0.0, 1.0, 0.0, 0.0, 1.0, 0.0, 0.0, 1.0, 0.0, 0.0, 1.0, 0.0, 0.0, 1.0, 0.0, 0.0, 1.0, 0.0, 0.0, 1.0, 0.0, 0.0, 1.0, 0.0, 0.0, 1.0, 0.0, 0.0, 1.0, 0.0, 0.0, 1.0, 0.0, 0.0, 1.0, 0.0, 0.0, 1.0, 0.0, 0.0, 1.0, 0.0, 0.0, 1.0, 0.0, 0.0, 1.0, 0.0, 0.0, 1.0, 0.0, 0.0, 1.0, 0.0, 0.0, 1.0, 0.0, 0.0, 1.0, 0.0, 0.0, 1.0, 0.0, 0.0, 1.0, 0.0, 0.0, 1.0, 0.0, 0.0, 1.0, 0.0, 0.0, 1.0, 0.0, 0.0, 1.0, 0.0, 0.0, 1.0, 0.0, 0.0, 1.0, 0.0, 0.0, 1.0, 0.0, 0.0, 1.0, 0.0, 0.0, 1.0, 0.0, 0.0, 1.0, 0.0, 0.0, 1.0, 0.0, 0.0, 1.0, 0.0, 0.0, 1.0, 0.0, 0.0, 1.0, 0.0, 0.0, 1.0, 0.0, 0.0, 1.0, 0.0, 0.0, 1.0, 0.0, 0.0, 1.0, 0.0, 0.0, 1.0, 0.0, 0.0, 1.0, 0.0, 0.0, 1.0, 0.0, 0.0, 1.0, 0.0, 0.0, 1.0, 0.0, 0.0, 1.0, 0.0, 0.0, 1.0, 0.0, 0.0, 1.0, 0.0, 0.0, 1.0, 0.0, 0.0, 1.0, 0.0, 0.0, 1.0, 0.0, 0.0, 1.0, 0.0, 0.0, 1.0, 0.0, 0.0, 1.0, 0.0, 0.0, 1.0, 0.0, -1.0, 0.0, 0.0, -1.0, 0.0, 0.0, -1.0, 0.0, 0.0, -1.0, 0.0, 0.0, -1.0, 0.0, 0.0, -1.0, 0.0, 0.0, -1.0, 0.0, 0.0, -1.0, 0.0, 0.0, -1.0, 0.0, 0.0, -1.0, 0.0, 0.0, -1.0, 0.0, 0.0, -1.0, 0.0, 0.0, -1.0, 0.0, 0.0, -1.0, 0.0, 0.0, -1.0, 0.0, 0.0, -1.0, 0.0, 0.0, -1.0, 0.0, 0.0, -1.0, 0.0, 0.0, -1.0, 0.0, 0.0, -1.0, 0.0, 0.0, -1.0, 0.0, 0.0, -1.0, 0.0, 0.0, -1.0, 0.0, 0.0, -1.0, 0.0, 0.0, -1.0, 0.0, 0.0, -1.0, 0.0, 0.0, -1.0, 0.0, 0.0, -1.0, 0.0, 0.0, -1.0, 0.0, 0.0, -1.0, 0.0, 0.0, -1.0, 0.0, 0.0, -1.0, 0.0, 0.0, -1.0, -7.477e-07, 0.0, -1.0, -7.477e-07, 0.0, -1.0, -7.477e-07, 0.0, -1.0, 0.0, 0.0, -1.0, 0.0, 0.0, -1.0, 0.0, 0.0, -1.0, 0.0, 0.0, -1.0, 0.0, 0.0, -1.0, 0.0, 0.0, -1.0, 0.0, 0.0, -1.0, 0.0, 0.0, -1.0, 0.0, 0.0, -1.0, 0.0, 0.0, -1.0, 0.0, 0.0, -1.0, 0.0, 0.0, -1.0, 0.0, 0.0, -1.0, 0.0, 0.0, -1.0, 0.0, 0.0, -1.0, 0.0, 0.0, -1.0, 0.0, 0.0, -1.0, 0.0, 0.0, -1.0, 0.0, 0.0, -1.0, 0.0, 0.0, -1.0, 0.0, 0.0, -1.0, 0.0, 0.0, -1.0, 7.477e-07, 0.0, -1.0, 7.477e-07, 0.0, -1.0, 7.477e-07, 0.0, -1.0, 0.0, 0.0, -1.0, 0.0, 0.0, -1.0, 0.0, 0.0, -1.0, 0.0, 0.0, -1.0, 0.0, 0.0, -1.0, 0.0, 0.0, -1.0, 0.0, 0.0, -1.0, 0.0, 0.0, -1.0, 0.0, 0.0, -1.0, 0.0, 0.0, -1.0, 0.0, 0.0, -1.0, 0.0, 0.0, -1.0, 0.0, 0.0, -1.0, 0.0, 0.0, -1.0, 0.0, 0.0, -1.0, 0.0, 0.0, -1.0, 0.0, 0.0, -1.0, 0.0, 0.0, -1.0, 0.0, 0.0, -1.0, 0.0, 0.0, -1.0, 0.0, 0.0, -1.0, 0.0, 0.0, -1.0, 0.0, 0.0, -1.0, 0.0, 0.0, -1.0, 0.0, 0.0, -1.0, 0.0, 0.0, -1.0, 0.0, 0.0, -1.0, 0.0, 0.0, -1.0, 0.0, 0.0, -1.0, 0.0, 0.0, -1.0, 0.0, 0.0, -1.0, 0.0, 0.0, -1.0, 0.0, 0.0, -1.0, 8.796e-07, 0.0, -1.0, 8.796e-07, 0.0, -1.0, 8.796e-07, 0.0, -1.0, 8.796e-07, 0.0, -1.0, 0.0, 0.0, -1.0, 0.0, 0.0, -1.0, 0.0, 0.0, -1.0, 0.0, 0.0, -1.0, 0.0, 0.0, -1.0, 0.0, 0.0, -1.0, 0.0, 0.0, -1.0, 0.0, 0.0, -1.0, 0.0, 0.0, -1.0, 0.0, 0.0, -1.0, 0.0, 0.0, -1.0, 0.0, 0.0, -1.0, 0.0, 0.0, -1.0, 0.0, 0.0, -1.0, 0.0, 0.0, -1.0, 0.0, 0.0, -1.0, 0.0, 0.0, -1.0, 0.0, 0.0, -1.0, 0.0, 0.0, -1.0, 0.0, 0.0, -1.0, 0.0, 0.0, -1.0, 0.0, 0.0, -1.0, 0.0, 0.0, -1.0, 0.0, 0.0, -1.0, 0.0, 0.0, -1.0, 0.0, 0.0, -1.0, 0.0, 0.0, -1.0, 0.0, 0.0, -1.0, 0.0, 0.0, -1.0, 0.0, 0.0, -1.0, 0.0, 0.0, -1.0, 0.0, 0.0, -1.0, 0.0, 0.0, -1.0, 0.0, 0.0, -1.0, 1.519e-05, 0.0, -1.0, 1.519e-05, 0.0, -1.0, 1.519e-05, 0.0, -1.0, 0.0, 0.0, -1.0, 0.0, 0.0, -1.0, 0.0, 0.0, -1.0, 0.0, 0.0, -1.0, 0.0, 0.0, -1.0, 0.0, 0.0, -1.0, -7.477e-07, 0.0, -1.0, -7.477e-07, 0.0, -1.0, -7.477e-07, 0.0, -1.0, 0.0, 0.0, -1.0, 0.0, 0.0, -1.0, 0.0, 0.0, -1.0, 0.0, 0.0, -1.0, 0.0, 0.0, -1.0, 0.0, 0.0, -1.0, 0.0, 0.0, -1.0, 0.0, 0.0, -1.0, 0.0, 0.0, -1.0, 0.0, 0.0, -1.0, 0.0, 0.0, -1.0, 0.0, 0.0, -1.0, 0.0, 0.0, -1.0, 0.0, 0.0, -1.0, 0.0, 0.0, -1.0, 0.0, 0.0, -1.0, 0.0, 0.0, -1.0, 0.0, 0.0, -1.0, 0.0, 0.0, -1.0, 0.0, 0.0, -1.0, 0.0, 0.0, -1.0, 0.0, 0.0, -1.0, 0.0, 0.0, -1.0, 0.0, 0.0, -1.0, 0.0, 0.0, -1.0, 0.0, 0.0, -1.0, 0.0, 0.0, -1.0, 0.0, 0.0, -1.0, 0.0, 0.0, -1.0, 0.0, 0.0, -1.0, 0.0, 0.0, -1.0, 0.0, 0.0, -1.0, 0.0, 0.0, -1.0, 0.0, 0.0, -1.0, 0.0, 0.0, -1.0, -8.796e-07, 0.0, -1.0, -8.796e-07, 0.0, -1.0, -8.796e-07, 0.0, -1.0, -8.796e-07, 0.0, -1.0, 0.0, 0.0, -1.0, 0.0, 0.0, -1.0, 0.0, 0.0, -1.0, 7.477e-07, 0.0, -1.0, 7.477e-07, 0.0, -1.0, 7.477e-07, 0.0, -1.0, 0.0, 0.0, -1.0, 0.0, 0.0, -1.0, 0.0, 0.0, -1.0, -1.519e-05, 0.0, -1.0, -1.519e-05, 0.0, -1.0, -1.519e-05, 0.0, -1.0, -1.381e-05, 0.0, -1.0, -1.381e-05, 0.0, -1.0, -1.381e-05, 0.0, -1.0, 8.796e-07, 0.0, -1.0, 8.796e-07, 0.0, -1.0, 8.796e-07, 0.0, -1.0, 8.796e-07, 0.0, -1.0, 0.0, 0.0, -1.0, 0.0, 0.0, -1.0, 0.0, 0.0, -1.0, 0.0, 0.0, -1.0, 0.0, 0.0, -1.0, 0.0, 0.0, -1.0, 0.0, 0.0, -1.0, 0.0, 0.0, -1.0, 0.0, 0.0, -1.0, 0.0, 0.0, -1.0, 0.0, 0.0, -1.0, 0.0, 0.0, -1.0, 0.0, 0.0, -1.0, 0.0, 0.0, -1.0, 0.0, 0.0, -1.0, -2.991e-06, 0.0, -1.0, -2.991e-06, 0.0, -1.0, -2.991e-06, 0.0, -1.0, 0.0, 0.0, -1.0, 0.0, 0.0, -1.0, 0.0, 0.0, -1.0, 0.0, 0.0, -1.0, 0.0, 0.0, -1.0, 0.0, 0.0, -1.0, 0.0, 0.0, -1.0, 0.0, 0.0, -1.0, 0.0, 0.0, -1.0, 0.0, 0.0, -1.0, 0.0, 0.0, -1.0, 0.0, 0.0, -1.0, 0.0, 0.0, -1.0, 0.0, 0.0, -1.0, 0.0, 0.0, -1.0, 0.0, 0.0, -1.0, 0.0, 0.0, -1.0, 0.0, 0.0, -1.0, 0.0, 0.0, -1.0, 0.0, 0.0, -1.0, 0.0, 0.0, -1.0, 0.0, 0.0, -1.0, 0.0, 0.0, -1.0, 0.0, 0.0, -1.0, 0.0, 0.0, -1.0, 0.0, 0.0, -1.0, 0.0, 0.0, -1.0, 0.0, 0.0, -1.0, 0.0, 0.0, -1.0, 0.0, 0.0, -1.0, 0.0, 0.0, -1.0, 0.0, 0.0, -1.0, 0.0, 0.0, -1.0, 0.0, 0.0, -1.0, 0.0, 0.0, -1.0, 0.0, 0.0, -1.0, 0.0, 0.0, -1.0, -8.796e-07, 0.0, -1.0, -8.796e-07, 0.0, -1.0, -8.796e-07, 0.0, -1.0, -8.796e-07, 0.0, -1.0, 0.0, 0.0, -1.0, 0.0, 0.0, -1.0, 0.0, 0.0, -1.0, 0.0, 0.0, -1.0, 0.0, 0.0, -1.0, 0.0, 0.0, -1.0, 0.0, 0.0, -1.0, 0.0, 0.0, -1.0, 0.0, 0.0, -1.0, 0.0, 0.0, -1.0, 0.0, 0.0, -1.0, 0.0, 0.0, -1.0, 0.0, 0.0, -1.0, 0.0, 0.0, -1.0, 0.0, 0.0, -1.0, 0.0, 0.0, -1.0, 2.991e-06, 0.0, -1.0, 2.991e-06, 0.0, -1.0, 2.991e-06, 0.0, -1.0, 0.0, 0.0, -1.0, 0.0, 0.0, -1.0, 0.0, 0.0, -1.0, 0.0, 0.0, -1.0, 0.0, 0.0, -1.0, 0.0, 0.0, -1.0, 0.0, 0.0, -1.0, 0.0, 0.0, -1.0, 0.0, 0.0, -1.0, 0.0, 0.0, -1.0, 0.0, 0.0, -1.0, 0.0, 0.0, -1.0, 0.0, 0.0, -1.0, 0.0, 0.0, -1.0, 0.0, 0.0, -1.0, 0.0, 0.0, -1.0, 0.0, 0.0, -1.0, 0.0, 0.0, -1.0, 0.0, 0.0, -1.0, 0.0, 0.0, -1.0, 0.0, 0.0, -1.0, 0.0, 0.0, -1.0, 0.0, 0.0, -1.0, 0.0, 0.0, -1.0, 0.0, 0.0, -1.0, 0.0, 0.0, -1.0, 0.0, 0.0, -1.0, 0.0, 0.0, -1.0, 0.0, 0.0, -1.0, 0.0, 0.0, -1.0, 0.0, 0.0, -1.0, 0.0, 0.0, -1.0, 0.0, 0.0, -1.0, 0.0, 0.0, -1.0, 0.0, 0.0, -1.0, 0.0, 0.0, 0.0, -1.0, 0.0, 0.0, -1.0, 0.0, 0.0, -1.0, 0.0, 0.0, -1.0, 0.0, 0.0, -1.0, 0.0, 0.0, -1.0, 0.0, 0.0, -1.0, 0.0, 0.0, -1.0, 0.0, 0.0, 1.0, 0.0, 0.0, 1.0, 0.0, 0.0, 1.0, 0.0, 0.0, 1.0, 0.0, 0.0, 1.0, 0.0, 0.0, 1.0, 0.0, 0.0, 1.0, 0.0, 0.0, 1.0, 0.0, 0.0, 0.0, -1.0, 0.0, 0.0, -1.0, 0.0, 0.0, -1.0, 0.0, 0.0, -1.0, 0.0, 0.0, -1.0, 0.0, 0.0, -1.0, 0.0, 0.0, -1.0, 0.0, 0.0, -1.0, 0.0, -1.0, 0.0, 0.0, -1.0, 0.0, 0.0, -1.0, 0.0, 0.0, -1.0, 0.0, 0.0, -1.0, 0.0, 0.0, -1.0, 0.0, 0.0, -1.0, 0.0, 0.0, -1.0, 0.0, 0.0, -1.0, 0.0, 0.0, -1.0, 0.0, 0.0, -1.0, 0.0, 0.0, -1.0, 0.0, 0.0, -1.0, 0.0, 0.0, -1.0, 0.0, 0.0, -1.0, 0.0, 0.0, -1.0, 2.081e-07, 0.0, -1.0, 2.081e-07, 0.0, -1.0, 2.081e-07, 0.0, -1.0, 0.0, 0.0, -1.0, 0.0, 0.0, -1.0, 0.0, -1.0, 0.0, 0.0, -1.0, 0.0, 0.0, -1.0, 0.0, 0.0, -1.0, 0.0, 0.0, -1.0, 0.0, 0.0, -1.0, 0.0, 0.0, -1.0, 0.0, 0.0, -1.0, 0.0, 0.0, -1.0, 0.0, 0.0, -1.0, 0.0, 0.0, -1.0, 0.0, 0.0, -1.0, 0.0, 0.0, -1.0, 0.0, 0.0, -1.0, 0.0, 0.0, -1.0, 0.0, 0.0, -1.0, 0.0, 0.0, -1.0, 0.0, 0.0, -1.0, 0.0, 0.0, 0.4138, 0.0, -0.9104, 0.4138, 0.0, -0.9104, 0.4138, 0.0, -0.9104, 0.4138, 0.0, -0.9104, 0.4138, 0.0, -0.9104, 0.4138, 0.0, -0.9104, 0.4138, 0.0, -0.9104, 0.4138, 0.0, -0.9104, 0.4138, 0.0, -0.9104, 0.4138, 0.0, -0.9104, 0.4138, 0.0, -0.9104, 0.4138, 0.0, -0.9104, 0.4138, 0.0, -0.9104, 0.4138, 0.0, -0.9104, 0.4138, 0.0, -0.9104, 0.4138, 0.0, -0.9104, 0.4138, 0.0, -0.9104, 0.4138, 0.0, -0.9104, 0.4138, 0.0, -0.9104, 0.4138, 0.0, -0.9104, 0.4138, 0.0, -0.9104, 0.4138, 0.0, -0.9104, 0.0, 1.0, 0.0, 0.0, 1.0, 0.0, 0.0, 1.0, 0.0, 0.0, 1.0, 0.0, 0.0, 1.0, 0.0, 0.0, 1.0, 0.0, 0.0, 1.0, 0.0, 0.0, 1.0, 0.0, 0.0, 1.0, 0.0, 0.0, 1.0, 0.0, 0.0, 1.0, 0.0, 0.0, 1.0, 0.0, 0.0, 1.0, 0.0, 0.0, 1.0, 0.0, 0.0, 1.0, 0.0, 0.0, 1.0, -1.04e-07, 0.0, 1.0, -1.04e-07, 0.0, 1.0, -1.04e-07, 0.0, 1.0, 0.0, 0.0, 1.0, 0.0, 0.0, 1.0, 0.0, 0.0, -1.0, 0.0, 0.0, -1.0, 0.0, 0.0, -1.0, 0.0, 0.0, -1.0, 0.0, 0.0, -1.0, 0.0, 0.0, -1.0, 0.0, 0.0, -1.0, 0.0, 0.0, -1.0, 0.0, 0.0, 1.0, 0.0, 0.0, 1.0, 0.0, 0.0, 1.0, 0.0, 0.0, 1.0, 0.0, 0.0, 1.0, 0.0, 0.0, 1.0, 0.0, 0.0, 1.0, 0.0, 0.0, 1.0, 0.0, 0.0, -1.0, 0.0, 0.0, -1.0, 0.0, 0.0, -1.0, 0.0, 0.0, -1.0, 0.0, 0.0, -1.0, 0.0, 0.0, -1.0, 0.0, 0.0, -1.0, 0.0, 0.0, -1.0, 0.0, 0.0, -1.0, 0.0, 0.0, -1.0, 0.0, 0.0, -1.0, 0.0, 0.0, -1.0, 0.0, 0.0, -1.0, 0.0, 0.0, -1.0, 0.0, 0.0, -1.0, 0.0, 0.0, -1.0, 0.0, 0.0, -1.0, 0.0, 0.0, -1.0, 0.0, 0.0, -1.0, 0.0, 0.0, -1.0, 0.0, 0.0, -1.0, 0.0, 0.0, -1.0, 0.0, 0.0, -1.0, 0.0, 0.0, -1.0, 0.0, 0.0, -1.0, 0.0, 0.0, -1.0, 0.0, 0.0, -1.0, 0.0, 0.0, -1.0, 0.0, 0.0, -1.0, 0.0, 0.0, -1.0, 0.0, 0.0, -1.0, 0.0, 0.0, -1.0, 0.0, 0.0, -1.0, 0.0, 0.0, -1.0, 0.0, 0.0, -1.0, -3.49e-07, 0.0, -1.0, -3.49e-07, 0.0, -1.0, -3.49e-07, -0.1909, 0.0, 0.9816, -0.1909, 0.0, 0.9816, -0.1909, 0.0, 0.9816, -0.1909, 0.0, 0.9816, -0.1909, 0.0, 0.9816, -0.1909, 0.0, 0.9816, -0.1909, 0.0, 0.9816, -0.1909, 0.0, 0.9816, -0.1909, 0.0, 0.9816, -0.1909, 0.0, 0.9816, -0.1909, 0.0, 0.9816, -0.1909, 0.0, 0.9816, -0.1909, 0.0, 0.9816, -1.0, 0.0, 0.0, -1.0, 0.0, 0.0, -1.0, 0.0, 0.0, -1.0, 0.0, 0.0, -1.0, 0.0, 0.0, -1.0, 0.0, 0.0, -1.0, 0.0, 0.0, -1.0, 0.0, 0.0, 0.0, 1.0, 0.0, 0.0, 1.0, 0.0, 0.0, 1.0, 0.0, 0.0, 1.0, 0.0, 0.0, 1.0, 0.0, 0.0, 1.0, 0.0, 0.0, 1.0, 0.0, 0.0, 1.0, 0.0, 0.0, 1.0, 0.0, 0.0, 1.0, 0.0, 0.0, 1.0, 0.0, 0.0, 1.0, 0.0, 0.0, 1.0, 0.0, 0.0, 1.0, 0.0, 0.0, 1.0, 0.0, 0.0, 1.0, 0.0, 0.0, 1.0, 0.0, 0.0, 1.0, 0.0, 0.0, 1.0, 0.0, 0.0, 1.0, 0.0, 0.0, 1.0, 0.0, 0.0, 1.0, 0.0, 0.0, 1.0, 0.0, 0.0, 1.0, 0.0, 0.0, 1.0, 0.0, 0.0, 1.0, 3.49e-07, 0.0, 1.0, 3.49e-07, 0.0, 1.0, 3.49e-07, 0.0, 1.0, 0.0, 0.0, 1.0, 0.0, 0.0, 1.0, 0.0, 0.0, 1.0, 0.0, 0.0, 1.0, 0.0, 0.0, 1.0, 0.0, 0.0, 1.0, -3.49e-07, 0.0, 1.0, -3.49e-07, 0.0, 1.0, -3.49e-07])] * 3)])
me_object_2_003 = bpy.data.meshes.new('object_2.003')
me_object_2_003.from_pydata([(97.0, 27.5, -43.0), (97.0, 27.5, -40.0), (79.0, 27.5, -40.0), (61.0, 27.5, -40.0), (61.0, 27.5, -50.0), (79.0, 27.5, -46.5), (61.0, 27.5, -50.0), (97.0, 27.5, -43.0), (61.0, 12.5, -50.0), (97.0, 12.5, -43.0), (61.0, 20.0, -50.0), (79.0, 12.5, -46.5), (97.0, 20.0, -43.0), (79.0, 27.5, -46.5), (97.0, 27.5, -43.0), (97.0, 27.5, -40.0), (97.0, 12.5, -43.0), (97.0, 12.5, -40.0), (97.0, 20.0, -40.0), (97.0, 20.0, -43.0), (97.0, 27.5, -40.0), (61.0, 27.5, -40.0), (97.0, 12.5, -40.0), (61.0, 12.5, -40.0), (79.0, 27.5, -40.0), (97.0, 20.0, -40.0), (79.0, 12.5, -40.0), (61.0, 20.0, -40.0), (61.0, 27.5, -40.0), (61.0, 27.5, -50.0), (61.0, 12.5, -40.0), (61.0, 12.5, -50.0), (61.0, 20.0, -50.0), (61.0, 20.0, -40.0), (61.0, 12.5, -50.0), (79.0, 12.5, -46.5), (97.0, 12.5, -43.0), (97.0, 12.5, -40.0), (79.0, 12.5, -40.0), (61.0, 12.5, -40.0)], [], [(3, 5, 4), (1, 0, 2), (5, 2, 0), (13, 10, 6), (13, 7, 12), (11, 10, 13), (13, 12, 11), (11, 12, 9), (8, 10, 11), (18, 14, 15), (19, 17, 16), (24, 25, 20), (24, 21, 27), (26, 25, 24), (24, 27, 26), (26, 27, 23), (22, 25, 26), (32, 28, 29), (33, 31, 30), (39, 35, 38), (37, 38, 36), (35, 36, 38), (3, 2, 5), (18, 19, 14), (19, 18, 17), (32, 33, 28), (33, 32, 31), (39, 34, 35)])
_uv = me_object_2_003.uv_layers.new(name='UVMap')
_uv.uv.foreach_set('vector', [0.7996, 0.007143, 0.9276, 0.3643, 0.9966, 0.007143, 0.7996, 0.7214, 0.8587, 0.7214, 0.7996, 0.3643, 0.9276, 0.3643, 0.7996, 0.3643, 0.8587, 0.7214, 0.2976, 0.3638, 0.4457, 0.0, 0.2976, 0.0, 0.2976, 0.3638, 0.2976, 0.7277, 0.4457, 0.7277, 0.5938, 0.3638, 0.4457, 0.0, 0.2976, 0.3638, 0.2976, 0.3638, 0.4457, 0.7277, 0.5938, 0.3638, 0.5938, 0.3638, 0.4457, 0.7277, 0.5938, 0.7277, 0.5938, 0.0, 0.4457, 0.0, 0.5938, 0.3638, 0.1481, 0.05806, 0.0, 0.0, 0.0, 0.05806, 0.1481, 0.0, 0.2962, 0.05806, 0.2962, 0.0, 0.0, 0.6143, 0.1481, 0.2579, 0.0, 0.2579, 0.0, 0.6143, 0.0, 0.9708, 0.1481, 0.9708, 0.2962, 0.6143, 0.1481, 0.2579, 0.0, 0.6143, 0.0, 0.6143, 0.1481, 0.9708, 0.2962, 0.6143, 0.2962, 0.6143, 0.1481, 0.9708, 0.2962, 0.9708, 0.2962, 0.2579, 0.1481, 0.2579, 0.2962, 0.6143, 0.1481, 0.2565, 0.0, 0.05952, 0.0, 0.2565, 0.1481, 0.05952, 0.2962, 0.2565, 0.2962, 0.05952, 0.5972, 0.007143, 0.7252, 0.3643, 0.5972, 0.3643, 0.5972, 0.7214, 0.5972, 0.3643, 0.6563, 0.7214, 0.7252, 0.3643, 0.6563, 0.7214, 0.5972, 0.3643, 0.7996, 0.007143, 0.7996, 0.3643, 0.9276, 0.3643, 0.1481, 0.05806, 0.1481, 0.0, 0.0, 0.0, 0.1481, 0.0, 0.1481, 0.05806, 0.2962, 0.05806, 0.1481, 0.2565, 0.1481, 0.05952, 0.0, 0.05952, 0.1481, 0.05952, 0.1481, 0.2565, 0.2962, 0.2565, 0.5972, 0.007143, 0.7942, 0.007143, 0.7252, 0.3643])
me_object_2_003.materials.append(mat_diffuse_0_004)
me_object_2_003.update()
me_object_2_003.normals_split_custom_set([tuple(v) for v in zip(*[iter([0.0, 1.0, 0.0, 0.0, 1.0, 0.0, 0.0, 1.0, 0.0, 0.0, 1.0, 0.0, 0.0, 1.0, 0.0, 0.0, 1.0, 0.0, 0.0, 1.0, 0.0, 0.0, 1.0, 0.0, 0.0, 1.0, 0.0, 0.1909, 0.0, -0.9816, 0.1909, 0.0, -0.9816, 0.1909, 0.0, -0.9816, 0.1909, 0.0, -0.9816, 0.1909, 0.0, -0.9816, 0.1909, 0.0, -0.9816, 0.1909, 0.0, -0.9816, 0.1909, 0.0, -0.9816, 0.1909, 0.0, -0.9816, 0.1909, 0.0, -0.9816, 0.1909, 0.0, -0.9816, 0.1909, 0.0, -0.9816, 0.1909, 0.0, -0.9816, 0.1909, 0.0, -0.9816, 0.1909, 0.0, -0.9816, 0.1909, 0.0, -0.9816, 0.1909, 0.0, -0.9816, 0.1909, 0.0, -0.9816, 1.0, 0.0, 0.0, 1.0, 0.0, 0.0, 1.0, 0.0, 0.0, 1.0, 0.0, 0.0, 1.0, 0.0, 0.0, 1.0, 0.0, 0.0, 0.0, 0.0, 1.0, 0.0, 0.0, 1.0, 0.0, 0.0, 1.0, 0.0, 0.0, 1.0, 0.0, 0.0, 1.0, 0.0, 0.0, 1.0, 0.0, 0.0, 1.0, 0.0, 0.0, 1.0, 0.0, 0.0, 1.0, 0.0, 0.0, 1.0, 0.0, 0.0, 1.0, 0.0, 0.0, 1.0, 0.0, 0.0, 1.0, 0.0, 0.0, 1.0, 0.0, 0.0, 1.0, 0.0, 0.0, 1.0, 0.0, 0.0, 1.0, 0.0, 0.0, 1.0, -1.0, 0.0, 0.0, -1.0, 0.0, 0.0, -1.0, 0.0, 0.0, -1.0, 0.0, 0.0, -1.0, 0.0, 0.0, -1.0, 0.0, 0.0, 0.0, -1.0, 0.0, 0.0, -1.0, 0.0, 0.0, -1.0, 0.0, 0.0, -1.0, 0.0, 0.0, -1.0, 0.0, 0.0, -1.0, 0.0, 0.0, -1.0, 0.0, 0.0, -1.0, 0.0, 0.0, -1.0, 0.0, 0.0, 1.0, 0.0, 0.0, 1.0, 0.0, 0.0, 1.0, 0.0, 1.0, 0.0, 0.0, 1.0, 0.0, 0.0, 1.0, 0.0, 0.0, 1.0, 0.0, 0.0, 1.0, 0.0, 0.0, 1.0, 0.0, 0.0, -1.0, 0.0, 0.0, -1.0, 0.0, 0.0, -1.0, 0.0, 0.0, -1.0, 0.0, 0.0, -1.0, 0.0, 0.0, -1.0, 0.0, 0.0, 0.0, -1.0, 0.0, 0.0, -1.0, 0.0, 0.0, -1.0, 0.0])] * 3)])
me_object_3_003 = bpy.data.meshes.new('object_3.003')
me_object_3_003.from_pydata([(75.0, 12.5, -10.0), (75.0, 27.5, -10.0), (75.0, 12.5, 0.0), (75.0, 27.5, 0.0), (75.0, 20.0, -10.0), (75.0, 12.5, -5.0), (75.0, 20.0, 0.0), (75.0, 27.5, -5.0), (75.0, 27.5, -10.0), (70.0, 27.5, -10.0), (75.0, 27.5, 0.0), (70.0, 27.5, 0.0), (75.0, 27.5, -5.0), (70.0, 27.5, -5.0), (75.0, 12.5, -10.0), (70.0, 12.5, -10.0), (75.0, 12.5, 0.0), (70.0, 12.5, 0.0), (75.0, 12.5, -5.0), (70.0, 12.5, -5.0), (75.0, 12.5, 0.0), (75.0, 27.5, 0.0), (70.0, 12.5, 0.0), (70.0, 27.5, 0.0), (75.0, 20.0, 0.0), (70.0, 20.0, 0.0), (75.0, 27.5, -40.0), (86.0, 27.5, -40.0), (97.0, 27.5, -40.0), (97.0, 27.5, -20.0), (97.0, 27.5, 0.0), (75.0, 27.5, -10.0), (75.0, 27.5, -25.0), (89.67, 27.5, -3.333), (82.33, 27.5, -6.667), (75.0, 27.5, -40.0), (97.0, 27.5, -40.0), (75.0, 12.5, -40.0), (97.0, 12.5, -40.0), (86.0, 27.5, -40.0), (75.0, 20.0, -40.0), (86.0, 12.5, -40.0), (97.0, 27.5, -40.0), (97.0, 27.5, 0.0), (97.0, 12.5, -40.0), (97.0, 12.5, 0.0), (97.0, 27.5, -20.0), (97.0, 12.5, -20.0), (97.0, 20.0, 0.0), (97.0, 27.5, 0.0), (75.0, 27.5, -10.0), (97.0, 12.5, 0.0), (75.0, 12.5, -10.0), (75.0, 20.0, -10.0), (97.0, 20.0, 0.0), (89.67, 12.5, -3.333), (82.33, 12.5, -6.667), (82.33, 27.5, -6.667), (89.67, 27.5, -3.333), (75.0, 12.5, -40.0), (86.0, 12.5, -40.0), (97.0, 12.5, -40.0), (97.0, 12.5, -20.0), (97.0, 12.5, 0.0), (89.67, 12.5, -3.333), (82.33, 12.5, -6.667), (75.0, 12.5, -10.0), (75.0, 12.5, -25.0), (75.0, 27.5, -10.0), (75.0, 27.5, -40.0), (70.0, 27.5, -10.0), (70.0, 27.5, -40.0), (70.0, 27.5, -25.0), (75.0, 27.5, -25.0), (75.0, 27.5, -40.0), (75.0, 12.5, -40.0), (70.0, 27.5, -40.0), (70.0, 12.5, -40.0), (75.0, 20.0, -40.0), (70.0, 20.0, -40.0), (75.0, 12.5, -10.0), (75.0, 12.5, -40.0), (70.0, 12.5, -10.0), (70.0, 12.5, -40.0), (70.0, 12.5, -25.0), (75.0, 12.5, -25.0), (0.0, 0.0, 0.0), (0.0, 40.0, 0.0), (70.0, 0.0, 0.0), (70.0, 40.0, 0.0), (70.0, 12.5, 0.0), (70.0, 20.0, 0.0), (70.0, 27.5, 0.0), (35.0, 40.0, 0.0), (0.0, 20.0, 0.0), (35.0, 0.0, 0.0), (35.0, 20.0, 0.0), (52.5, 20.0, 0.0), (35.0, 10.0, 0.0), (52.5, 10.0, 0.0), (35.0, 30.0, 0.0), (52.5, 30.0, 0.0), (70.0, 27.5, 0.0), (70.0, 40.0, 0.0), (70.0, 27.5, -40.0), (70.0, 40.0, -40.0), (70.0, 27.5, -5.0), (70.0, 27.5, -10.0), (70.0, 40.0, -20.0), (70.0, 27.5, -25.0), (70.0, 0.0, -40.0), (70.0, 40.0, -40.0), (0.0, 0.0, -40.0), (0.0, 40.0, -40.0), (70.0, 27.5, -40.0), (70.0, 20.0, -40.0), (70.0, 12.5, -40.0), (0.0, 20.0, -40.0), (35.0, 40.0, -40.0), (35.0, 0.0, -40.0), (35.0, 20.0, -40.0), (35.0, 30.0, -40.0), (52.5, 20.0, -40.0), (52.5, 30.0, -40.0), (35.0, 10.0, -40.0), (52.5, 10.0, -40.0), (0.0, 0.0, -40.0), (0.0, 40.0, -40.0), (0.0, 0.0, 0.0), (0.0, 40.0, 0.0), (0.0, 0.0, -20.0), (0.0, 40.0, -20.0), (0.0, 20.0, 0.0), (0.0, 20.0, -40.0), (0.0, 0.0, 0.0), (70.0, 0.0, 0.0), (0.0, 0.0, -40.0), (70.0, 0.0, -40.0), (35.0, 0.0, 0.0), (70.0, 0.0, -20.0), (35.0, 0.0, -40.0), (0.0, 0.0, -20.0), (0.0, 40.0, 0.0), (0.0, 40.0, -40.0), (70.0, 40.0, 0.0), (70.0, 40.0, -40.0), (35.0, 40.0, 0.0), (70.0, 40.0, -20.0), (35.0, 40.0, -40.0), (0.0, 40.0, -20.0), (70.0, 0.0, 0.0), (70.0, 12.5, 0.0), (70.0, 0.0, -40.0), (70.0, 12.5, -40.0), (70.0, 12.5, -10.0), (70.0, 12.5, -5.0), (70.0, 0.0, -20.0), (70.0, 12.5, -25.0)], [], [(4, 5, 0), (4, 1, 7), (6, 5, 4), (4, 7, 6), (6, 7, 3), (2, 5, 6), (13, 8, 9), (12, 11, 10), (14, 19, 15), (17, 18, 16), (25, 20, 24), (23, 24, 21), (27, 32, 34), (32, 31, 34), (27, 26, 32), (29, 28, 27), (30, 29, 33), (29, 34, 33), (27, 34, 29), (40, 35, 39), (38, 39, 36), (41, 37, 40), (40, 39, 41), (47, 42, 46), (48, 46, 43), (46, 48, 47), (47, 48, 45), (58, 54, 49), (56, 58, 57), (57, 50, 53), (54, 58, 55), (52, 56, 53), (56, 57, 53), (51, 54, 55), (60, 65, 67), (67, 65, 66), (60, 67, 59), (62, 60, 61), (63, 64, 62), (62, 64, 65), (60, 62, 65), (72, 68, 73), (71, 73, 69), (79, 74, 78), (77, 78, 75), (80, 84, 85), (85, 83, 81), (100, 97, 101), (96, 99, 97), (98, 94, 86), (86, 95, 98), (99, 98, 95), (96, 94, 98), (87, 94, 100), (96, 100, 94), (87, 100, 93), (101, 93, 100), (97, 90, 91), (99, 88, 90), (88, 99, 95), (97, 92, 101), (101, 92, 89), (93, 101, 89), (103, 102, 106), (108, 103, 107), (106, 107, 103), (109, 105, 108), (107, 109, 108), (123, 120, 121), (122, 124, 120), (125, 116, 110), (122, 116, 125), (125, 110, 119), (123, 111, 114), (122, 114, 115), (118, 111, 123), (125, 119, 124), (112, 124, 119), (112, 117, 124), (120, 124, 117), (123, 121, 118), (113, 118, 121), (121, 117, 113), (117, 121, 120), (133, 126, 130), (133, 131, 127), (132, 133, 130), (133, 132, 131), (132, 129, 131), (128, 132, 130), (138, 134, 141), (138, 139, 135), (140, 138, 141), (138, 140, 139), (140, 137, 139), (136, 140, 141), (149, 142, 146), (149, 148, 143), (147, 149, 146), (149, 147, 148), (147, 145, 148), (144, 147, 146), (155, 151, 150), (150, 154, 155), (154, 150, 156), (152, 157, 156), (154, 156, 157), (13, 12, 8), (12, 13, 11), (14, 18, 19), (17, 19, 18), (25, 22, 20), (23, 25, 24), (38, 41, 39), (47, 44, 42), (56, 55, 58), (72, 70, 68), (71, 72, 73), (79, 76, 74), (77, 79, 78), (80, 82, 84), (85, 84, 83), (100, 96, 97), (96, 98, 99), (97, 99, 90), (97, 91, 92), (109, 104, 105), (123, 122, 120), (122, 125, 124), (122, 115, 116), (122, 123, 114), (152, 153, 157)])
_uv = me_object_3_003.uv_layers.new(name='UVMap')
_uv.uv.foreach_set('vector', [0.2431, 0.6228, 0.2742, 0.5761, 0.2431, 0.5761, 0.2431, 0.6228, 0.2431, 0.6694, 0.2742, 0.6694, 0.3053, 0.6228, 0.2742, 0.5761, 0.2431, 0.6228, 0.2431, 0.6228, 0.2742, 0.6694, 0.3053, 0.6228, 0.3053, 0.6228, 0.2742, 0.6694, 0.3053, 0.6694, 0.3053, 0.5761, 0.2742, 0.5761, 0.3053, 0.6228, 0.03109, 0.5167, 0.0, 0.4856, 0.0, 0.5167, 0.03109, 0.4856, 0.06219, 0.5167, 0.06219, 0.4856, 0.0, 0.3572, 0.03109, 0.3883, 0.0, 0.3883, 0.06219, 0.3883, 0.03109, 0.3572, 0.06219, 0.3572, 0.04664, 0.7734, 0.09328, 0.7423, 0.04664, 0.7423, 0.0, 0.7734, 0.04664, 0.7423, 0.0, 0.7423, 0.4985, 0.2484, 0.4058, 0.18, 0.2924, 0.2256, 0.4058, 0.18, 0.3131, 0.18, 0.2924, 0.2256, 0.4985, 0.2484, 0.4985, 0.18, 0.4058, 0.18, 0.3749, 0.3168, 0.4985, 0.3168, 0.4985, 0.2484, 0.2512, 0.3168, 0.3749, 0.3168, 0.2718, 0.2712, 0.3749, 0.3168, 0.2924, 0.2256, 0.2718, 0.2712, 0.4985, 0.2484, 0.2924, 0.2256, 0.3749, 0.3168, 0.3935, 0.5761, 0.3469, 0.5761, 0.3469, 0.6445, 0.4402, 0.7129, 0.3469, 0.6445, 0.3469, 0.7129, 0.4402, 0.6445, 0.4402, 0.5761, 0.3935, 0.5761, 0.3935, 0.5761, 0.3469, 0.6445, 0.4402, 0.6445, 0.3675, 0.8445, 0.4919, 0.7512, 0.3675, 0.7512, 0.2431, 0.7979, 0.3675, 0.7512, 0.2431, 0.7512, 0.3675, 0.7512, 0.2431, 0.7979, 0.3675, 0.8445, 0.3675, 0.8445, 0.2431, 0.7979, 0.2431, 0.8445, 0.3433, 0.3572, 0.3934, 0.4039, 0.3934, 0.3572, 0.2932, 0.4505, 0.3433, 0.3572, 0.2932, 0.3572, 0.2932, 0.3572, 0.2431, 0.3572, 0.2431, 0.4039, 0.3934, 0.4039, 0.3433, 0.3572, 0.3433, 0.4505, 0.2431, 0.4505, 0.2932, 0.4505, 0.2431, 0.4039, 0.2932, 0.4505, 0.2932, 0.3572, 0.2431, 0.4039, 0.3934, 0.4505, 0.3934, 0.4039, 0.3433, 0.4505, 0.4985, 0.06978, 0.2924, 0.04697, 0.4058, 0.001368, 0.4058, 0.001368, 0.2924, 0.04697, 0.3131, 0.001368, 0.4985, 0.06978, 0.4058, 0.001368, 0.4985, 0.001368, 0.3749, 0.1382, 0.4985, 0.06978, 0.4985, 0.1382, 0.2512, 0.1382, 0.2718, 0.09258, 0.3749, 0.1382, 0.3749, 0.1382, 0.2718, 0.09258, 0.2924, 0.04697, 0.4985, 0.06978, 0.3749, 0.1382, 0.2924, 0.04697, 0.1606, 0.4505, 0.1297, 0.3572, 0.1297, 0.4505, 0.1606, 0.5438, 0.1297, 0.4505, 0.1297, 0.5438, 0.04664, 0.645, 0.09328, 0.6139, 0.04664, 0.6139, 0.0, 0.645, 0.04664, 0.6139, 0.0, 0.6139, 0.09726, 0.3572, 0.1282, 0.4505, 0.09726, 0.4505, 0.09726, 0.4505, 0.1282, 0.5438, 0.09726, 0.5438, 0.8131, 0.2169, 0.8749, 0.3254, 0.8131, 0.3254, 0.8749, 0.2169, 0.9367, 0.3254, 0.8749, 0.3254, 0.9367, 0.2169, 0.8749, 0.0, 0.9985, 0.0, 0.9985, 0.0, 0.9985, 0.2169, 0.9367, 0.2169, 0.9367, 0.3254, 0.9367, 0.2169, 0.9985, 0.2169, 0.8749, 0.2169, 0.8749, 0.0, 0.9367, 0.2169, 0.7512, 0.0, 0.8749, 0.0, 0.8131, 0.2169, 0.8749, 0.2169, 0.8131, 0.2169, 0.8749, 0.0, 0.7512, 0.0, 0.8131, 0.2169, 0.7512, 0.2169, 0.8131, 0.3254, 0.7512, 0.2169, 0.8131, 0.2169, 0.8749, 0.3254, 0.9213, 0.4339, 0.8749, 0.4339, 0.9367, 0.3254, 0.9985, 0.4339, 0.9213, 0.4339, 0.9985, 0.4339, 0.9367, 0.3254, 0.9985, 0.2169, 0.8749, 0.3254, 0.8285, 0.4339, 0.8131, 0.3254, 0.8131, 0.3254, 0.8285, 0.4339, 0.7512, 0.4339, 0.7512, 0.2169, 0.8131, 0.3254, 0.7512, 0.4339, 0.1621, 0.3572, 0.2398, 0.3572, 0.2398, 0.3883, 0.1621, 0.4816, 0.1621, 0.3572, 0.2398, 0.4194, 0.2398, 0.3883, 0.2398, 0.4194, 0.1621, 0.3572, 0.2398, 0.5127, 0.1621, 0.606, 0.1621, 0.4816, 0.2398, 0.4194, 0.2398, 0.5127, 0.1621, 0.4816, 0.5643, 0.1085, 0.6261, 0.2169, 0.5643, 0.2169, 0.6261, 0.1085, 0.688, 0.2169, 0.6261, 0.2169, 0.688, 0.1085, 0.6725, 0.0, 0.7498, 0.0, 0.6261, 0.1085, 0.6725, 0.0, 0.688, 0.1085, 0.688, 0.1085, 0.7498, 0.0, 0.7498, 0.2169, 0.5643, 0.1085, 0.5025, 0.0, 0.5798, 0.0, 0.6261, 0.1085, 0.5798, 0.0, 0.6261, 0.0, 0.5025, 0.2169, 0.5025, 0.0, 0.5643, 0.1085, 0.688, 0.1085, 0.7498, 0.2169, 0.688, 0.2169, 0.7498, 0.4339, 0.688, 0.2169, 0.7498, 0.2169, 0.7498, 0.4339, 0.6261, 0.4339, 0.688, 0.2169, 0.6261, 0.2169, 0.688, 0.2169, 0.6261, 0.4339, 0.5643, 0.1085, 0.5643, 0.2169, 0.5025, 0.2169, 0.5025, 0.4339, 0.5025, 0.2169, 0.5643, 0.2169, 0.5643, 0.2169, 0.6261, 0.4339, 0.5025, 0.4339, 0.6261, 0.4339, 0.5643, 0.2169, 0.6261, 0.2169, 0.0, 0.1244, 0.0, 0.0, 0.1236, 0.0, 0.0, 0.1244, 0.1236, 0.2488, 0.0, 0.2488, 0.2473, 0.1244, 0.0, 0.1244, 0.1236, 0.0, 0.0, 0.1244, 0.2473, 0.1244, 0.1236, 0.2488, 0.2473, 0.1244, 0.2473, 0.2488, 0.1236, 0.2488, 0.2473, 0.0, 0.2473, 0.1244, 0.1236, 0.0, 0.7512, 0.6523, 0.7512, 0.4353, 0.8749, 0.4353, 0.7512, 0.6523, 0.8749, 0.8692, 0.7512, 0.8692, 0.9985, 0.6523, 0.7512, 0.6523, 0.8749, 0.4353, 0.7512, 0.6523, 0.9985, 0.6523, 0.8749, 0.8692, 0.9985, 0.6523, 0.9985, 0.8692, 0.8749, 0.8692, 0.9985, 0.4353, 0.9985, 0.6523, 0.8749, 0.4353, 0.6261, 0.4353, 0.7498, 0.4353, 0.7498, 0.6523, 0.6261, 0.4353, 0.5025, 0.6523, 0.5025, 0.4353, 0.6261, 0.8692, 0.6261, 0.4353, 0.7498, 0.6523, 0.6261, 0.4353, 0.6261, 0.8692, 0.5025, 0.6523, 0.6261, 0.8692, 0.5025, 0.8692, 0.5025, 0.6523, 0.7498, 0.8692, 0.6261, 0.8692, 0.7498, 0.6523, 0.2742, 0.5544, 0.2431, 0.5544, 0.2431, 0.4766, 0.2431, 0.4766, 0.3053, 0.5544, 0.2742, 0.5544, 0.3053, 0.5544, 0.2431, 0.4766, 0.3675, 0.4766, 0.4919, 0.4766, 0.3986, 0.5544, 0.3675, 0.4766, 0.3053, 0.5544, 0.3675, 0.4766, 0.3986, 0.5544, 0.03109, 0.5167, 0.03109, 0.4856, 0.0, 0.4856, 0.03109, 0.4856, 0.03109, 0.5167, 0.06219, 0.5167, 0.0, 0.3572, 0.03109, 0.3572, 0.03109, 0.3883, 0.06219, 0.3883, 0.03109, 0.3883, 0.03109, 0.3572, 0.04664, 0.7734, 0.09328, 0.7734, 0.09328, 0.7423, 0.0, 0.7734, 0.04664, 0.7734, 0.04664, 0.7423, 0.4402, 0.7129, 0.4402, 0.6445, 0.3469, 0.6445, 0.3675, 0.8445, 0.4919, 0.8445, 0.4919, 0.7512, 0.2932, 0.4505, 0.3433, 0.4505, 0.3433, 0.3572, 0.1606, 0.4505, 0.1606, 0.3572, 0.1297, 0.3572, 0.1606, 0.5438, 0.1606, 0.4505, 0.1297, 0.4505, 0.04664, 0.645, 0.09328, 0.645, 0.09328, 0.6139, 0.0, 0.645, 0.04664, 0.645, 0.04664, 0.6139, 0.09726, 0.3572, 0.1282, 0.3572, 0.1282, 0.4505, 0.09726, 0.4505, 0.1282, 0.4505, 0.1282, 0.5438, 0.8131, 0.2169, 0.8749, 0.2169, 0.8749, 0.3254, 0.8749, 0.2169, 0.9367, 0.2169, 0.9367, 0.3254, 0.8749, 0.3254, 0.9367, 0.3254, 0.9213, 0.4339, 0.8749, 0.3254, 0.8749, 0.4339, 0.8285, 0.4339, 0.2398, 0.5127, 0.2398, 0.606, 0.1621, 0.606, 0.5643, 0.1085, 0.6261, 0.1085, 0.6261, 0.2169, 0.6261, 0.1085, 0.688, 0.1085, 0.688, 0.2169, 0.6261, 0.1085, 0.6261, 0.0, 0.6725, 0.0, 0.6261, 0.1085, 0.5643, 0.1085, 0.5798, 0.0, 0.4919, 0.4766, 0.4919, 0.5544, 0.3986, 0.5544])
me_object_3_003.materials.append(mat_diffuse_0_004)
me_object_3_003.update()
me_object_3_003.normals_split_custom_set([tuple(v) for v in zip(*[iter([1.0, 0.0, 0.0, 1.0, 0.0, 0.0, 1.0, 0.0, 0.0, 1.0, 0.0, 0.0, 1.0, 0.0, 0.0, 1.0, 0.0, 0.0, 1.0, 0.0, 0.0, 1.0, 0.0, 0.0, 1.0, 0.0, 0.0, 1.0, 0.0, 0.0, 1.0, 0.0, 0.0, 1.0, 0.0, 0.0, 1.0, 0.0, 0.0, 1.0, 0.0, 0.0, 1.0, 0.0, 0.0, 1.0, 0.0, 0.0, 1.0, 0.0, 0.0, 1.0, 0.0, 0.0, 0.0, 1.0, 0.0, 0.0, 1.0, 0.0, 0.0, 1.0, 0.0, 0.0, 1.0, 0.0, 0.0, 1.0, 0.0, 0.0, 1.0, 0.0, 0.0, -1.0, 0.0, 0.0, -1.0, 0.0, 0.0, -1.0, 0.0, 0.0, -1.0, 0.0, 0.0, -1.0, 0.0, 0.0, -1.0, 0.0, 0.0, 0.0, 1.0, 0.0, 0.0, 1.0, 0.0, 0.0, 1.0, 0.0, 0.0, 1.0, 0.0, 0.0, 1.0, 0.0, 0.0, 1.0, 0.0, 1.0, 0.0, 0.0, 1.0, 0.0, 0.0, 1.0, 0.0, 0.0, 1.0, 0.0, 0.0, 1.0, 0.0, 0.0, 1.0, 0.0, 0.0, 1.0, 0.0, 0.0, 1.0, 0.0, 0.0, 1.0, 0.0, 0.0, 1.0, 0.0, 0.0, 1.0, 0.0, 0.0, 1.0, 0.0, 0.0, 1.0, 0.0, 0.0, 1.0, 0.0, 0.0, 1.0, 0.0, 0.0, 1.0, -2.081e-07, 0.0, 1.0, -2.081e-07, 0.0, 1.0, -2.081e-07, 0.0, 1.0, 0.0, 0.0, 1.0, 0.0, 0.0, 1.0, 0.0, 0.0, 0.0, -1.0, 0.0, 0.0, -1.0, 0.0, 0.0, -1.0, 0.0, 0.0, -1.0, 0.0, 0.0, -1.0, 0.0, 0.0, -1.0, 0.0, 0.0, -1.0, 0.0, 0.0, -1.0, 0.0, 0.0, -1.0, 0.0, 0.0, -1.0, 0.0, 0.0, -1.0, 0.0, 0.0, -1.0, 1.0, 0.0, 0.0, 1.0, 0.0, 0.0, 1.0, 0.0, 0.0, 1.0, 0.0, 0.0, 1.0, 0.0, 0.0, 1.0, 0.0, 0.0, 1.0, 0.0, 0.0, 1.0, 0.0, 0.0, 1.0, 0.0, 0.0, 1.0, 0.0, 0.0, 1.0, 0.0, 0.0, 1.0, 0.0, 0.0, -0.4138, 0.0, 0.9104, -0.4138, 0.0, 0.9104, -0.4138, 0.0, 0.9104, -0.4138, 0.0, 0.9104, -0.4138, 0.0, 0.9104, -0.4138, 0.0, 0.9104, -0.4138, 0.0, 0.9104, -0.4138, 0.0, 0.9104, -0.4138, 0.0, 0.9104, -0.4138, 0.0, 0.9104, -0.4138, 0.0, 0.9104, -0.4138, 0.0, 0.9104, -0.4138, 0.0, 0.9104, -0.4138, 0.0, 0.9104, -0.4138, 0.0, 0.9104, -0.4138, 0.0, 0.9104, -0.4138, 0.0, 0.9104, -0.4138, 0.0, 0.9104, -0.4138, 0.0, 0.9104, -0.4138, 0.0, 0.9104, -0.4138, 0.0, 0.9104, 0.0, -1.0, 0.0, 0.0, -1.0, 0.0, 0.0, -1.0, 0.0, 0.0, -1.0, 0.0, 0.0, -1.0, 0.0, 0.0, -1.0, 0.0, 0.0, -1.0, 0.0, 0.0, -1.0, 0.0, 0.0, -1.0, 0.0, 0.0, -1.0, 0.0, 0.0, -1.0, 0.0, 0.0, -1.0, 0.0, 0.0, -1.0, 0.0, 0.0, -1.0, 0.0, 0.0, -1.0, 0.0, 0.0, -1.0, 1.04e-07, 0.0, -1.0, 1.04e-07, 0.0, -1.0, 1.04e-07, 0.0, -1.0, 0.0, 0.0, -1.0, 0.0, 0.0, -1.0, 0.0, 0.0, 1.0, 0.0, 0.0, 1.0, 0.0, 0.0, 1.0, 0.0, 0.0, 1.0, 0.0, 0.0, 1.0, 0.0, 0.0, 1.0, 0.0, 0.0, 0.0, -1.0, 0.0, 0.0, -1.0, 0.0, 0.0, -1.0, 0.0, 0.0, -1.0, 0.0, 0.0, -1.0, 0.0, 0.0, -1.0, 0.0, -1.0, 0.0, 0.0, -1.0, 0.0, 0.0, -1.0, 0.0, 0.0, -1.0, 0.0, 0.0, -1.0, 0.0, 0.0, -1.0, 0.0, 0.0, 0.0, 1.0, 0.0, 0.0, 1.0, 0.0, 0.0, 1.0, 0.0, 0.0, 1.0, 0.0, 0.0, 1.0, 0.0, 0.0, 1.0, 0.0, 0.0, 1.0, 0.0, 0.0, 1.0, 0.0, 0.0, 1.0, 0.0, 0.0, 1.0, 0.0, 0.0, 1.0, 0.0, 0.0, 1.0, 0.0, 0.0, 1.0, 0.0, 0.0, 1.0, 0.0, 0.0, 1.0, 0.0, 0.0, 1.0, 0.0, 0.0, 1.0, 0.0, 0.0, 1.0, 0.0, 0.0, 1.0, 0.0, 0.0, 1.0, 0.0, 0.0, 1.0, 0.0, 0.0, 1.0, 0.0, 0.0, 1.0, 0.0, 0.0, 1.0, 0.0, 0.0, 1.0, 0.0, 0.0, 1.0, 0.0, 0.0, 1.0, 0.0, 0.0, 1.0, 0.0, 0.0, 1.0, 0.0, 0.0, 1.0, 0.0, 0.0, 1.0, 0.0, 0.0, 1.0, 0.0, 0.0, 1.0, 0.0, 0.0, 1.0, 0.0, 0.0, 1.0, 0.0, 0.0, 1.0, 0.0, 0.0, 1.0, 0.0, 0.0, 1.0, 0.0, 0.0, 1.0, 0.0, 0.0, 1.0, 0.0, 0.0, 1.0, 0.0, 0.0, 1.0, 0.0, 0.0, 1.0, 0.0, 0.0, 1.0, 0.0, 0.0, 1.0, 0.0, 0.0, 1.0, 0.0, 0.0, 1.0, 0.0, 0.0, 1.0, 1.0, 0.0, 0.0, 1.0, 0.0, 0.0, 1.0, 0.0, 0.0, 1.0, 0.0, 0.0, 1.0, 0.0, 0.0, 1.0, 0.0, 0.0, 1.0, 0.0, 0.0, 1.0, 0.0, 0.0, 1.0, 0.0, 0.0, 1.0, 0.0, 0.0, 1.0, 0.0, 0.0, 1.0, 0.0, 0.0, 1.0, 0.0, 0.0, 1.0, 0.0, 0.0, 1.0, 0.0, 0.0, 0.0, 0.0, -1.0, 0.0, 0.0, -1.0, 0.0, 0.0, -1.0, 0.0, 0.0, -1.0, 0.0, 0.0, -1.0, 0.0, 0.0, -1.0, 0.0, 0.0, -1.0, 0.0, 0.0, -1.0, 0.0, 0.0, -1.0, 0.0, 0.0, -1.0, 0.0, 0.0, -1.0, 0.0, 0.0, -1.0, 0.0, 0.0, -1.0, 0.0, 0.0, -1.0, 0.0, 0.0, -1.0, 0.0, 0.0, -1.0, 0.0, 0.0, -1.0, 0.0, 0.0, -1.0, 0.0, 0.0, -1.0, 0.0, 0.0, -1.0, 0.0, 0.0, -1.0, 0.0, 0.0, -1.0, 0.0, 0.0, -1.0, 0.0, 0.0, -1.0, 0.0, 0.0, -1.0, 0.0, 0.0, -1.0, 0.0, 0.0, -1.0, 0.0, 0.0, -1.0, 0.0, 0.0, -1.0, 0.0, 0.0, -1.0, 0.0, 0.0, -1.0, 0.0, 0.0, -1.0, 0.0, 0.0, -1.0, 0.0, 0.0, -1.0, 0.0, 0.0, -1.0, 0.0, 0.0, -1.0, 0.0, 0.0, -1.0, 0.0, 0.0, -1.0, 0.0, 0.0, -1.0, 0.0, 0.0, -1.0, 0.0, 0.0, -1.0, 0.0, 0.0, -1.0, 0.0, 0.0, -1.0, 0.0, 0.0, -1.0, 0.0, 0.0, -1.0, 0.0, 0.0, -1.0, 0.0, 0.0, -1.0, 0.0, 0.0, -1.0, -1.0, 0.0, 0.0, -1.0, 0.0, 0.0, -1.0, 0.0, 0.0, -1.0, 0.0, 0.0, -1.0, 0.0, 0.0, -1.0, 0.0, 0.0, -1.0, 0.0, 0.0, -1.0, 0.0, 0.0, -1.0, 0.0, 0.0, -1.0, 0.0, 0.0, -1.0, 0.0, 0.0, -1.0, 0.0, 0.0, -1.0, 0.0, 0.0, -1.0, 0.0, 0.0, -1.0, 0.0, 0.0, -1.0, 0.0, 0.0, -1.0, 0.0, 0.0, -1.0, 0.0, 0.0, 0.0, -1.0, 0.0, 0.0, -1.0, 0.0, 0.0, -1.0, 0.0, 0.0, -1.0, 0.0, 0.0, -1.0, 0.0, 0.0, -1.0, 0.0, 0.0, -1.0, 0.0, 0.0, -1.0, 0.0, 0.0, -1.0, 0.0, 0.0, -1.0, 0.0, 0.0, -1.0, 0.0, 0.0, -1.0, 0.0, 0.0, -1.0, 0.0, 0.0, -1.0, 0.0, 0.0, -1.0, 0.0, 0.0, -1.0, 0.0, 0.0, -1.0, 0.0, 0.0, -1.0, 0.0, 0.0, 1.0, 0.0, 0.0, 1.0, 0.0, 0.0, 1.0, 0.0, 0.0, 1.0, 0.0, 0.0, 1.0, 0.0, 0.0, 1.0, 0.0, 0.0, 1.0, 0.0, 0.0, 1.0, 0.0, 0.0, 1.0, 0.0, 0.0, 1.0, 0.0, 0.0, 1.0, 0.0, 0.0, 1.0, 0.0, 0.0, 1.0, 0.0, 0.0, 1.0, 0.0, 0.0, 1.0, 0.0, 0.0, 1.0, 0.0, 0.0, 1.0, 0.0, 0.0, 1.0, 0.0, 1.0, 0.0, 0.0, 1.0, 0.0, 0.0, 1.0, 0.0, 0.0, 1.0, 0.0, 0.0, 1.0, 0.0, 0.0, 1.0, 0.0, 0.0, 1.0, 0.0, 0.0, 1.0, 0.0, 0.0, 1.0, 0.0, 0.0, 1.0, 0.0, 0.0, 1.0, 0.0, 0.0, 1.0, 0.0, 0.0, 1.0, 0.0, 0.0, 1.0, 0.0, 0.0, 1.0, 0.0, 0.0, 0.0, 1.0, 0.0, 0.0, 1.0, 0.0, 0.0, 1.0, 0.0, 0.0, 1.0, 0.0, 0.0, 1.0, 0.0, 0.0, 1.0, 0.0, 0.0, -1.0, 0.0, 0.0, -1.0, 0.0, 0.0, -1.0, 0.0, 0.0, -1.0, 0.0, 0.0, -1.0, 0.0, 0.0, -1.0, 0.0, 0.0, 0.0, 1.0, 0.0, 0.0, 1.0, 0.0, 0.0, 1.0, 0.0, 0.0, 1.0, 0.0, 0.0, 1.0, 0.0, 0.0, 1.0, 0.0, 0.0, -1.0, 0.0, 0.0, -1.0, 0.0, 0.0, -1.0, 1.0, 0.0, 0.0, 1.0, 0.0, 0.0, 1.0, 0.0, 0.0, -0.4138, 0.0, 0.9104, -0.4138, 0.0, 0.9104, -0.4138, 0.0, 0.9104, 0.0, 1.0, 0.0, 0.0, 1.0, 0.0, 0.0, 1.0, 0.0, 0.0, 1.0, 0.0, 0.0, 1.0, 0.0, 0.0, 1.0, 0.0, 0.0, 0.0, -1.0, 0.0, 0.0, -1.0, 0.0, 0.0, -1.0, 0.0, 0.0, -1.0, 0.0, 0.0, -1.0, 0.0, 0.0, -1.0, 0.0, -1.0, 0.0, 0.0, -1.0, 0.0, 0.0, -1.0, 0.0, 0.0, -1.0, 0.0, 0.0, -1.0, 0.0, 0.0, -1.0, 0.0, 0.0, 0.0, 1.0, 0.0, 0.0, 1.0, 0.0, 0.0, 1.0, 0.0, 0.0, 1.0, 0.0, 0.0, 1.0, 0.0, 0.0, 1.0, 0.0, 0.0, 1.0, 0.0, 0.0, 1.0, 0.0, 0.0, 1.0, 0.0, 0.0, 1.0, 0.0, 0.0, 1.0, 0.0, 0.0, 1.0, 1.0, 0.0, 0.0, 1.0, 0.0, 0.0, 1.0, 0.0, 0.0, 0.0, 0.0, -1.0, 0.0, 0.0, -1.0, 0.0, 0.0, -1.0, 0.0, 0.0, -1.0, 0.0, 0.0, -1.0, 0.0, 0.0, -1.0, 0.0, 0.0, -1.0, 0.0, 0.0, -1.0, 0.0, 0.0, -1.0, 0.0, 0.0, -1.0, 0.0, 0.0, -1.0, 0.0, 0.0, -1.0, 1.0, 0.0, 0.0, 1.0, 0.0, 0.0, 1.0, 0.0, 0.0])] * 3)])

# ---- objects
ob_object_1_001 = bpy.data.objects.new('object_1.001', me_object_1_003)
ob_object_2_001 = bpy.data.objects.new('object_2.001', me_object_2_003)
ob_object_3_001 = bpy.data.objects.new('object_3.001', me_object_3_003)

# ---- transforms, parenting, visibility, modifiers, constraints
ob_object_1_001.location = (0.0, 0.0, 0.0)
ob_object_1_001.rotation_euler = (1.571, -0.0, 0.0)
ob_object_2_001.location = (0.0, 0.0, 0.0)
ob_object_2_001.rotation_euler = (1.571, -0.0, 0.0)
ob_object_3_001.location = (0.0, 0.0, 0.0)
ob_object_3_001.rotation_euler = (1.571, -0.0, 0.0)

# ---- collection membership
col_dtj.objects.link(ob_object_1_001)
col_dtj.objects.link(ob_object_2_001)
col_dtj.objects.link(ob_object_3_001)

# ---- scene / render settings (as saved in the file)
scene.frame_start = 1; scene.frame_end = 250; scene.frame_set(89)
scene.render.engine = 'BLENDER_EEVEE_NEXT'
scene.cycles.sampling_pattern = 'TABULATED_SOBOL'
scene.cycles.use_light_tree = False
scene.view_settings.view_transform = 'Filmic'
bpy.context.view_layer.update()

# ---- added for rendering (the .blend has no active camera and no usable light): camera, sun
cam_auto = bpy.data.cameras.new('AutoCamera')
cam_auto.lens = 50.0
cam_auto.sensor_width = 36.0
cam_auto.clip_end = 3762.79
ob_auto_camera = bpy.data.objects.new('AutoCamera', cam_auto)
scene.collection.objects.link(ob_auto_camera)
ob_auto_camera.location = (269.405, -237.286, 191.524)
ob_auto_camera.rotation_euler = (1.09748, -7.21219e-08, 0.694738)
scene.camera = ob_auto_camera
light_auto_sun = bpy.data.lights.new('AutoSun', 'SUN')
light_auto_sun.energy = 3.0
light_auto_sun.angle = 0.0523599
ob_auto_sun = bpy.data.objects.new('AutoSun', light_auto_sun)
scene.collection.objects.link(ob_auto_sun)
ob_auto_sun.rotation_euler = (0.872665, 0.174533, 0.523599)
bpy.context.view_layer.update()
